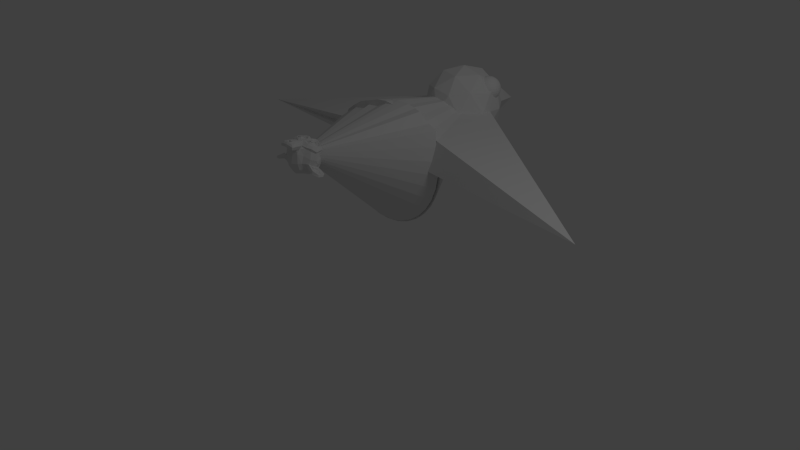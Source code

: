 # Source: Bird.blend  (saved by Blender 2.62.0; exported with 4.5.12 LTS)
import bpy
from mathutils import Matrix  # noqa: F401  (used for matrix-valued properties, if any)

bpy.ops.wm.read_factory_settings(use_empty=True)
scene = bpy.context.scene
scene.name = 'Scene'

# ---- collections
col_collection_1 = bpy.data.collections.new('Collection 1'); scene.collection.children.link(col_collection_1)

# ---- world
world_world = bpy.data.worlds.new('World'); scene.world = world_world
world_world.color = (0.05088, 0.05088, 0.05088)
world_world.use_sun_shadow = False
world_world.sun_shadow_jitter_overblur = 0.0
world_world.cycles.sampling_method = 'MANUAL'
world_world.cycles.sample_map_resolution = 256

# ---- cameras
cam_camera = bpy.data.cameras.new('Camera')
cam_camera.clip_end = 100.0
cam_camera.lens = 35.0
cam_camera.sensor_width = 32.0
cam_camera.sensor_height = 18.0
cam_camera.ortho_scale = 7.314
cam_camera.dof.focus_distance = 0.0
cam_camera.dof.aperture_fstop = 128.0

# ---- lights
light_lamp = bpy.data.lights.new('Lamp', 'POINT')
light_lamp.transmission_factor = 0.0
light_lamp.cutoff_distance = 30.0
light_lamp.energy = 100.0
light_lamp.shadow_buffer_clip_start = 1.001
light_lamp.shadow_soft_size = 1.0
light_lamp.shadow_maximum_resolution = 0.006
light_lamp.use_absolute_resolution = True
light_lamp.cycles.use_multiple_importance_sampling = False

# ---- meshes
me_cone = bpy.data.meshes.new('Cone')
me_cone.from_pydata([(-0.1489, -0.5345, -2.416), (0.09629, -0.5022, -2.388), (-0.1656, -0.5205, -2.443), (0.1145, -0.4836, -2.411), (-0.1802, -0.4952, -2.464), (0.1263, -0.4548, -2.428), (-0.1212, -0.5042, -2.476), (0.07579, -0.4782, -2.453), (-0.1207, -0.528, -2.453), (0.07634, -0.502, -2.431), (-0.1231, -0.5378, -2.421), (0.07391, -0.5119, -2.398), (-0.102, -0.537, -2.409), (0.05118, -0.5168, -2.391), (-0.08097, -0.5245, -2.43), (0.03285, -0.5095, -2.417), (-0.06881, -0.4999, -2.446), (0.01874, -0.4884, -2.436), (-0.05434, -0.4858, -2.392), (-0.01056, -0.4801, -2.387), (-0.0695, -0.5116, -2.387), (0.009296, -0.5012, -2.378), (-0.09646, -0.5303, -2.386), (0.03925, -0.5124, -2.371), (-0.1087, -0.5253, -2.364), (0.0445, -0.5051, -2.346), (-0.09306, -0.5034, -2.349), (0.02077, -0.4884, -2.336), (-0.08439, -0.4727, -2.342), (0.003162, -0.4612, -2.332), (-0.1431, -0.4659, -2.329), (0.05385, -0.4399, -2.306), (-0.1378, -0.498, -2.338), (0.05917, -0.4721, -2.316), (-0.1323, -0.5217, -2.359), (0.06469, -0.4958, -2.336), (-0.1555, -0.5229, -2.372), (0.08962, -0.4905, -2.343), (-0.1777, -0.4994, -2.362), (0.1024, -0.4625, -2.33), (-0.1958, -0.468, -2.359), (0.1107, -0.4276, -2.324), (-0.2101, -0.4805, -2.416), (0.1401, -0.4343, -2.376), (-0.1896, -0.508, -2.406), (0.1256, -0.4664, -2.37), (-0.161, -0.528, -2.397), (0.1017, -0.4934, -2.366), (-0.1628, -0.5326, -2.396), (0.1043, -0.4973, -2.365), (-0.1576, -0.5269, -2.369), (0.09191, -0.494, -2.34), (-0.1323, -0.527, -2.353), (0.0647, -0.5011, -2.33), (-0.1062, -0.5309, -2.36), (0.04264, -0.5113, -2.343), (-0.09145, -0.5361, -2.384), (0.03551, -0.5194, -2.37), (-0.09889, -0.5437, -2.409), (0.04995, -0.524, -2.392), (-0.1263, -0.5429, -2.388), (0.07074, -0.5169, -2.365), (-0.1218, -0.5453, -2.423), (0.07519, -0.5194, -2.401), (-0.1503, -0.5396, -2.418), (0.09923, -0.5067, -2.389), (-0.03773, -0.4931, -2.332), (-0.03242, -0.52, -2.347), (0.0072, -0.5697, -2.634), (-0.006144, -0.557, -2.533), (-0.01112, -0.5519, -2.496), (0.01059, -0.5721, -2.661), (-0.04062, -0.4564, -2.349), (-0.04816, -0.4362, -2.306), (-0.09205, -0.108, -2.301), (-0.0867, -0.04868, -2.415), (-0.06603, -0.09003, -2.548), (-0.03457, -0.2523, -2.635), (-0.07444, -0.4954, -2.52), (0.03938, -0.4804, -2.507), (-0.0947, -0.5193, -2.591), (0.08041, -0.4962, -2.571), (-0.09515, -0.5391, -2.662), (0.1019, -0.5131, -2.64), (-0.09265, -0.5429, -2.719), (0.1131, -0.5157, -2.695), (-0.07969, -0.5432, -2.733), (0.1042, -0.5189, -2.712), (-0.03629, -0.5479, -2.732), (0.0644, -0.5346, -2.721), (0.01533, -0.5487, -2.729), (-0.1429, -0.4922, -2.517), (0.1023, -0.4599, -2.489), (-0.2015, -0.4943, -2.495), (0.1531, -0.4476, -2.454), (-0.2664, -0.4626, -2.457), (0.1976, -0.4015, -2.404), (-0.2826, -0.4843, -2.37), (0.199, -0.4208, -2.315), (-0.2424, -0.4835, -2.348), (0.156, -0.431, -2.303), (-0.1841, -0.4842, -2.305), (0.09167, -0.4478, -2.273), (-0.141, -0.4795, -2.253), (0.03844, -0.4558, -2.232), (-0.09285, -0.4826, -2.257), (-0.005294, -0.4711, -2.247), (-0.05758, -0.4931, -2.316), (-0.02255, -0.4885, -2.312), (-0.08221, -0.5088, -2.339), (0.009722, -0.4967, -2.328), (-0.06703, -0.513, -2.368), (0.003015, -0.5038, -2.36), (-0.08097, -0.5245, -2.43), (0.03285, -0.5095, -2.417), (-0.127, -0.5257, -2.459), (0.08311, -0.498, -2.435), (-0.1626, -0.5182, -2.453), (0.1132, -0.4818, -2.421), (-0.2056, -0.5078, -2.425), (0.1447, -0.4616, -2.384), (-0.2144, -0.5006, -2.395), (0.1446, -0.4533, -2.354), (-0.2062, -0.4979, -2.372), (0.1309, -0.4534, -2.333), (-0.1591, -0.502, -2.345), (0.08169, -0.4703, -2.317), (-0.1089, -0.5038, -2.328), (0.03115, -0.4854, -2.312), (0.0107, -0.5759, -2.658), (-0.02185, -0.5766, -2.649), (0.03943, -0.5685, -2.642), (-0.01992, -0.5788, -2.682), (0.04575, -0.5701, -2.675), (-0.003113, -0.5758, -2.695), (0.03191, -0.5712, -2.691), (0.0145, -0.5719, -2.695), (-0.01209, -0.5396, -2.501), (-0.01452, -0.5336, -2.487), (-0.04266, -0.5379, -2.492), (0.01425, -0.5304, -2.486), (-0.04584, -0.5465, -2.514), (0.02421, -0.5372, -2.506), (-0.03256, -0.5473, -2.53), (0.01559, -0.541, -2.525), (-0.1319, -0.5225, -2.48), (0.09137, -0.493, -2.454), (-0.1986, -0.5105, -2.462), (0.1472, -0.4649, -2.423), (-0.2359, -0.4977, -2.427), (0.1712, -0.444, -2.38), (-0.2458, -0.5009, -2.377), (0.1701, -0.4461, -2.329), (-0.2301, -0.5153, -2.359), (0.1551, -0.4645, -2.315), (-0.1636, -0.5159, -2.31), (0.08157, -0.4835, -2.281), (-0.1313, -0.5153, -2.277), (0.0438, -0.4922, -2.257), (-0.09929, -0.5171, -2.279), (0.01454, -0.5021, -2.266), (-0.06341, -0.5246, -2.327), (-0.006503, -0.5171, -2.321), (-0.04921, -0.5546, -2.475), (0.02083, -0.5454, -2.467), (-0.06208, -0.5545, -2.579), (0.05612, -0.5389, -2.566), (-0.06317, -0.5679, -2.652), (0.07692, -0.5494, -2.636), (-0.06342, -0.5704, -2.687), (0.08542, -0.5507, -2.669), (-0.0517, -0.5673, -2.713), (0.07963, -0.55, -2.698), (-0.03137, -0.5658, -2.715), (0.06056, -0.5537, -2.705), (0.01545, -0.563, -2.714), (-0.02258, -0.516, -2.437), (-0.02819, -0.515, -2.389), (-0.1316, -0.5019, -2.329), (0.05229, -0.4777, -2.308), (-0.07172, -0.5218, -2.415), (0.02021, -0.5097, -2.404), (-0.06562, -0.5178, -2.394), (0.008806, -0.508, -2.386), (-0.02532, -0.5746, -2.64), (0.04035, -0.566, -2.633), (-0.0238, -0.5603, -2.572), (0.01998, -0.5545, -2.567), (-0.001912, -0.5574, -2.569), (-0.006894, -0.5469, -2.538), (-0.03432, -0.5572, -2.523), (0.01821, -0.5502, -2.517), (-0.04674, -0.5595, -2.511), (0.02768, -0.5497, -2.502), (-0.04442, -0.5477, -2.485), (0.01687, -0.5397, -2.478), (-0.02504, -0.5446, -2.481), (-0.003149, -0.5417, -2.479), (-0.009632, -0.5615, -2.498), (-0.02542, -0.5551, -2.485), (0.0008483, -0.5516, -2.482), (-0.03823, -0.5574, -2.489), (0.0143, -0.5504, -2.483), (-0.03932, -0.5672, -2.507), (0.02197, -0.5591, -2.5), (-0.03025, -0.5613, -2.515), (0.01352, -0.5555, -2.51), (-0.006776, -0.5612, -2.523), (-0.08489, -0.5042, -2.556), (0.05958, -0.4851, -2.54), (-0.05721, -0.5383, -2.522), (0.03472, -0.5262, -2.512), (-0.05873, -0.5439, -2.542), (0.04196, -0.5306, -2.53), (-0.08086, -0.4989, -2.538), (0.05047, -0.4815, -2.523), (0.01387, -0.5708, -2.691), (0.0004157, -0.572, -2.691), (0.02668, -0.5685, -2.687), (-0.01398, -0.5768, -2.677), (0.03855, -0.5699, -2.671), (-0.01674, -0.5755, -2.655), (0.0358, -0.5686, -2.649), (0.009197, -0.5556, -2.668), (-0.01813, -0.559, -2.662), (0.03441, -0.5521, -2.656), (-0.01622, -0.5571, -2.681), (0.03631, -0.5501, -2.675), (-0.001715, -0.556, -2.69), (0.02455, -0.5525, -2.687), (0.01174, -0.5548, -2.691), (-0.07624, -0.5251, -2.392), (0.02007, -0.5124, -2.381), (-0.07829, -0.528, -2.41), (0.02678, -0.5141, -2.398), (-0.1314, -0.5098, -2.341), (0.05681, -0.485, -2.32), (-0.1132, -0.5123, -2.34), (0.04005, -0.4921, -2.323), (-0.1538, -0.5194, -2.351), (0.08259, -0.4883, -2.324), (-0.1934, -0.5066, -2.375), (0.1218, -0.4651, -2.338), (-0.1977, -0.5098, -2.393), (0.1307, -0.4665, -2.355), (-0.1919, -0.514, -2.419), (0.1321, -0.4713, -2.382), (-0.1585, -0.5276, -2.438), (0.1085, -0.4924, -2.407), (-0.1279, -0.533, -2.444), (0.08227, -0.5053, -2.42), (-0.08711, -0.5349, -2.423), (0.03985, -0.5181, -2.409), (-0.08161, -0.5198, -2.371), (0.01908, -0.5066, -2.359), (-0.09354, -0.5154, -2.35), (0.02466, -0.4999, -2.337), (-0.1001, -0.511, -2.357), (0.03122, -0.4937, -2.342), (-0.08662, -0.514, -2.373), (0.02282, -0.4996, -2.36), (-0.09276, -0.528, -2.421), (0.04295, -0.5101, -2.406), (-0.1292, -0.5271, -2.439), (0.08089, -0.4994, -2.414), (-0.1552, -0.5217, -2.435), (0.1031, -0.4876, -2.405), (-0.184, -0.5096, -2.414), (0.1225, -0.4692, -2.379), (-0.189, -0.5049, -2.395), (0.1218, -0.464, -2.359), (-0.1845, -0.5023, -2.379), (0.1132, -0.4631, -2.345), (-0.1519, -0.5133, -2.355), (0.08008, -0.4827, -2.328), (-0.1146, -0.5121, -2.347), (0.04298, -0.4913, -2.329), (-0.1307, -0.5093, -2.348), (0.05755, -0.4845, -2.327), (-0.08394, -0.521, -2.408), (0.02988, -0.506, -2.395), (-0.08398, -0.5169, -2.393), (0.02547, -0.5024, -2.38), (-0.07328, -0.4587, -2.337), (-0.01199, -0.4506, -2.33), (-0.1054, -0.4496, -2.283), (0.004032, -0.4351, -2.271), (-0.1464, -0.4467, -2.283), (0.04184, -0.4219, -2.262), (-0.1837, -0.4509, -2.327), (0.08776, -0.4152, -2.296), (-0.236, -0.4483, -2.366), (0.1449, -0.3981, -2.322), (-0.2677, -0.4474, -2.385), (0.1788, -0.3886, -2.333), (-0.2537, -0.4403, -2.457), (0.1797, -0.3832, -2.407), (-0.1978, -0.4563, -2.493), (0.1393, -0.4118, -2.454), (-0.1465, -0.4718, -2.509), (0.09867, -0.4395, -2.481), (-0.0692, -0.3361, -2.238), (-0.08273, -0.2298, -2.242), (-0.05095, -0.1515, -2.608), (-0.01665, -0.405, -2.616), (0.01181, -0.5162, -2.736), (0.001609, -0.472, -2.698), (-0.008569, -0.449, -2.636), (-0.01313, -0.4322, -2.615), (-0.2872, -0.3508, -2.464), (0.19, -0.2879, -2.409), (-0.2956, -0.3173, -2.448), (0.1859, -0.2538, -2.393), (-0.28, -0.2113, -2.49), (0.1534, -0.1542, -2.44), (-0.2067, -0.1151, -2.453), (0.05159, -0.08104, -2.423), (-0.2425, -0.3707, -2.536), (0.169, -0.3164, -2.488), (-0.2063, -0.3071, -2.57), (0.1264, -0.2632, -2.532), (-0.2314, -0.228, -2.56), (0.1275, -0.1807, -2.518), (-0.155, -0.1483, -2.55), (0.03321, -0.1235, -2.529), (-0.08079, -0.4655, -2.577), (0.05054, -0.4482, -2.562), (-0.06698, -0.4275, -2.604), (0.03371, -0.4142, -2.592), (-0.08213, -0.4867, -2.679), (0.07985, -0.4653, -2.66), (-0.07955, -0.4724, -2.619), (0.06053, -0.4539, -2.603), (-0.08438, -0.5068, -2.734), (0.09949, -0.4826, -2.713), (-0.03906, -0.4803, -2.688), (0.03974, -0.4699, -2.679), (-0.0438, -0.462, -2.628), (0.02625, -0.4528, -2.62), (-0.03607, -0.5136, -2.734), (0.05586, -0.5015, -2.724), (-0.07863, -0.4664, -2.556), (0.04394, -0.4502, -2.542), (-0.0776, -0.4729, -2.538), (0.0406, -0.4573, -2.524), (-0.07678, -0.4772, -2.52), (0.03704, -0.4622, -2.507), (-0.07925, -0.4014, -2.605), (0.03895, -0.3858, -2.592), (-0.1183, -0.2817, -2.619), (0.0481, -0.2598, -2.6), (-0.1455, -0.1972, -2.597), (0.04708, -0.1718, -2.574), (-0.2132, -0.1717, -2.312), (0.04066, -0.1382, -2.282), (-0.2072, -0.2526, -2.271), (0.04666, -0.2191, -2.242), (-0.1957, -0.3413, -2.27), (0.05817, -0.3078, -2.24), (-0.1792, -0.4182, -2.344), (0.07905, -0.3841, -2.315), (-0.2515, -0.4107, -2.392), (0.1557, -0.357, -2.345), (-0.2286, -0.389, -2.38), (0.126, -0.3423, -2.34), (-0.2471, -0.3097, -2.329), (0.1118, -0.2624, -2.288), (-0.2833, -0.3447, -2.368), (0.1633, -0.2858, -2.316), (-0.2921, -0.2747, -2.371), (0.1544, -0.2158, -2.32), (-0.2559, -0.2381, -2.336), (0.1031, -0.1908, -2.294), (-0.2599, -0.1749, -2.373), (0.09912, -0.1276, -2.332), (-0.2956, -0.2141, -2.41), (0.151, -0.1552, -2.359), (-0.2428, -0.1606, -2.479), (0.103, -0.115, -2.439), (-0.1921, -0.188, -2.555), (0.07927, -0.1522, -2.524), (-0.2893, -0.2726, -2.457), (0.1704, -0.212, -2.404), (-0.1433, -0.3888, -2.553), (0.08434, -0.3588, -2.527), (-0.1587, -0.2932, -2.587), (0.08204, -0.2615, -2.56), (-0.313, -0.2611, -2.44), (0.1861, -0.1953, -2.383), (-0.2549, -0.3255, -2.577), (0.1785, -0.2683, -2.527), (-0.3365, -0.2771, -2.59), (0.2457, -0.2003, -2.523), (-0.4135, -0.2472, -2.563), (0.3045, -0.1526, -2.481), (-0.4438, -0.2331, -2.493), (0.3136, -0.1332, -2.405), (-0.4186, -0.2154, -2.438), (0.2731, -0.1242, -2.358), (-0.3552, -0.2397, -2.431), (0.2183, -0.1641, -2.365), (-0.3498, -0.2503, -2.446), (0.2193, -0.1752, -2.381), (-0.4017, -0.2272, -2.453), (0.2637, -0.1395, -2.376), (-0.418, -0.2364, -2.497), (0.2912, -0.1429, -2.416), (-0.3941, -0.2494, -2.553), (0.2845, -0.1599, -2.475), (-0.3362, -0.2788, -2.571), (0.2417, -0.2026, -2.505), (-0.2733, -0.3204, -2.56), (0.1907, -0.2592, -2.507), (-0.3194, -0.2699, -2.453), (0.1971, -0.2018, -2.393), (-0.3257, -0.2554, -2.474), (0.204, -0.1856, -2.413), (-0.2927, -0.2978, -2.555), (0.202, -0.2325, -2.498), (-0.3417, -0.2592, -2.566), (0.2405, -0.1824, -2.499), (-0.3892, -0.2367, -2.551), (0.2762, -0.149, -2.474), (-0.4087, -0.2274, -2.51), (0.283, -0.1361, -2.43), (-0.3954, -0.2194, -2.477), (0.2612, -0.1328, -2.402), (-0.3511, -0.2364, -2.471), (0.2224, -0.1607, -2.405), (-0.2945, -0.2741, -2.469), (0.1783, -0.2118, -2.414), (-0.2892, -0.2651, -2.505), (0.1792, -0.2033, -2.451), (-0.2641, -0.2678, -2.524), (0.1605, -0.2118, -2.475), (-0.2813, -0.2706, -2.528), (0.1783, -0.21, -2.475), (-0.285, -0.2765, -2.548), (0.1878, -0.2141, -2.494), (-0.275, -0.2775, -2.556), (0.1803, -0.2175, -2.503), (-0.246, -0.3287, -2.533), (0.1611, -0.275, -2.486), (-0.2457, -0.3024, -2.547), (0.1571, -0.2492, -2.501), (-0.2486, -0.2936, -2.531), (0.1541, -0.2405, -2.485), (-0.2778, -0.2785, -2.491), (0.1687, -0.2196, -2.439), (-0.3072, -0.2643, -2.487), (0.1919, -0.1984, -2.43), (-0.3084, -0.2499, -2.493), (0.1907, -0.1841, -2.436), (-0.2763, -0.2647, -2.559), (0.179, -0.2047, -2.507), (-0.2885, -0.264, -2.552), (0.1887, -0.2011, -2.497), (-0.2845, -0.2587, -2.534), (0.1796, -0.1975, -2.481), (-0.2676, -0.2552, -2.528), (0.1614, -0.1987, -2.478), (-0.2927, -0.2526, -2.509), (0.1801, -0.1902, -2.455), (-0.3563, -0.2231, -2.48), (0.2259, -0.1463, -2.413), (-0.4005, -0.2083, -2.486), (0.2649, -0.1206, -2.409), (-0.4163, -0.216, -2.516), (0.2886, -0.123, -2.435), (-0.3965, -0.2275, -2.557), (0.282, -0.138, -2.479), (-0.3454, -0.2446, -2.57), (0.2412, -0.1672, -2.502), (-0.2945, -0.2823, -2.557), (0.2002, -0.217, -2.5), (-0.3287, -0.2419, -2.482), (0.2053, -0.1715, -2.421), (-0.3035, -0.2566, -2.528), (0.1956, -0.1908, -2.471), (-0.3149, -0.2596, -2.543), (0.2104, -0.1903, -2.483), (-0.3358, -0.2489, -2.53), (0.2245, -0.175, -2.466), (-0.3264, -0.2484, -2.515), (0.2121, -0.1774, -2.453), (-0.3449, -0.2396, -2.502), (0.2242, -0.1645, -2.436), (-0.3541, -0.2422, -2.516), (0.2369, -0.1643, -2.448), (-0.3706, -0.2404, -2.512), (0.251, -0.1585, -2.441), (-0.3666, -0.2351, -2.494), (0.2419, -0.1549, -2.424), (-0.3583, -0.1956, -2.455), (0.2152, -0.12, -2.389), (-0.4248, -0.1847, -2.458), (0.2757, -0.09232, -2.378), (-0.4493, -0.214, -2.505), (0.3168, -0.113, -2.417), (-0.425, -0.2207, -2.572), (0.3104, -0.1237, -2.487), (-0.3416, -0.2312, -2.598), (0.2406, -0.1544, -2.531), (-0.2655, -0.2695, -2.589), (0.1767, -0.2112, -2.538), (-0.3074, -0.2211, -2.457), (0.1742, -0.1576, -2.401), (-0.1708, -0.88, 0.4847), (-0.1438, -0.5382, 0.5002), (-0.1118, -0.5476, 0.5057), (-0.08222, -0.5632, 0.5106), (-0.05612, -0.5843, 0.5147), (-0.03455, -0.6101, 0.5178), (-0.01833, -0.6397, 0.5198), (-0.008094, -0.6719, 0.5207), (-0.004226, -0.7055, 0.5203), (-0.006877, -0.7391, 0.5188), (-0.01595, -0.7716, 0.5162), (-0.03108, -0.8016, 0.5125), (-0.05171, -0.828, 0.5079), (-0.07703, -0.8498, 0.5026), (-0.1061, -0.8661, 0.4969), (-0.1377, -0.8763, 0.4908), (-0.1395, -0.8765, 0.4971), (-0.1096, -0.8665, 0.5093), (-0.08218, -0.8504, 0.5207), (-0.05826, -0.8288, 0.5309), (-0.03879, -0.8025, 0.5395), (-0.0245, -0.7726, 0.5462), (-0.01596, -0.7402, 0.5507), (-0.01349, -0.7066, 0.5528), (-0.01718, -0.673, 0.5526), (-0.02689, -0.6407, 0.5499), (-0.04225, -0.611, 0.5448), (-0.06267, -0.585, 0.5377), (-0.08737, -0.5638, 0.5287), (-0.1154, -0.548, 0.5182), (-0.1457, -0.5384, 0.5066), (-0.177, -0.5353, 0.4943), (-0.1487, -0.5386, 0.5124), (-0.1213, -0.5484, 0.5297), (-0.09594, -0.5644, 0.5454), (-0.07358, -0.5858, 0.5589), (-0.05508, -0.6119, 0.5698), (-0.04114, -0.6417, 0.5776), (-0.03231, -0.674, 0.582), (-0.02891, -0.7077, 0.5829), (-0.03109, -0.7413, 0.5802), (-0.03875, -0.7736, 0.574), (-0.05161, -0.8034, 0.5645), (-0.06917, -0.8296, 0.5521), (-0.09075, -0.851, 0.5374), (-0.1155, -0.8669, 0.5208), (-0.1425, -0.8767, 0.503), (-0.1466, -0.877, 0.5082), (-0.1236, -0.8673, 0.5309), (-0.1024, -0.8516, 0.5521), (-0.08401, -0.8303, 0.5709), (-0.06907, -0.8044, 0.5865), (-0.05815, -0.7747, 0.5984), (-0.05168, -0.7424, 0.6061), (-0.04991, -0.7088, 0.6094), (-0.0529, -0.6751, 0.608), (-0.06054, -0.6427, 0.6021), (-0.07253, -0.6128, 0.5918), (-0.08843, -0.5866, 0.5777), (-0.1076, -0.565, 0.5601), (-0.1293, -0.5489, 0.5398), (-0.1528, -0.5389, 0.5176), (-0.1578, -0.5391, 0.5219), (-0.1392, -0.5493, 0.5482), (-0.1219, -0.5656, 0.5722), (-0.1066, -0.5874, 0.5931), (-0.09395, -0.6137, 0.61), (-0.08434, -0.6437, 0.6223), (-0.07816, -0.6762, 0.6295), (-0.07567, -0.7099, 0.6312), (-0.07695, -0.7434, 0.6276), (-0.08195, -0.7757, 0.6186), (-0.09049, -0.8053, 0.6047), (-0.1022, -0.8311, 0.5863), (-0.1167, -0.8522, 0.5643), (-0.1334, -0.8678, 0.5393), (-0.1517, -0.8772, 0.5124), (-0.1574, -0.8774, 0.5156), (-0.1447, -0.8681, 0.5456), (-0.1331, -0.8528, 0.5734), (-0.1231, -0.8318, 0.5979), (-0.115, -0.8061, 0.6183), (-0.1092, -0.7766, 0.6338), (-0.1059, -0.7444, 0.6437), (-0.1052, -0.7109, 0.6477), (-0.1071, -0.6772, 0.6456), (-0.1116, -0.6447, 0.6375), (-0.1185, -0.6146, 0.6237), (-0.1275, -0.5881, 0.6047), (-0.1383, -0.5661, 0.5814), (-0.1505, -0.5497, 0.5545), (-0.1635, -0.5393, 0.5251), (-0.1698, -0.5394, 0.5271), (-0.1628, -0.55, 0.5584), (-0.1562, -0.5666, 0.5871), (-0.1503, -0.5887, 0.612), (-0.1453, -0.6153, 0.6323), (-0.1414, -0.6455, 0.647), (-0.1387, -0.678, 0.6557), (-0.1374, -0.7117, 0.658), (-0.1375, -0.7453, 0.6538), (-0.139, -0.7774, 0.6433), (-0.1418, -0.8068, 0.6269), (-0.1459, -0.8324, 0.6053), (-0.151, -0.8532, 0.5791), (-0.157, -0.8685, 0.5495), (-0.1637, -0.8775, 0.5177), (-0.1703, -0.8777, 0.5184), (-0.1699, -0.8687, 0.551), (-0.1697, -0.8536, 0.5813), (-0.1696, -0.8329, 0.608), (-0.1697, -0.8074, 0.6301), (-0.17, -0.778, 0.6469), (-0.1704, -0.746, 0.6576), (-0.171, -0.7124, 0.6619), (-0.1716, -0.6787, 0.6595), (-0.1724, -0.6461, 0.6506), (-0.1732, -0.6159, 0.6355), (-0.174, -0.5892, 0.6148), (-0.1749, -0.567, 0.5893), (-0.1756, -0.5503, 0.5599), (-0.1764, -0.5396, 0.5278), (-0.1829, -0.5397, 0.5273), (-0.1885, -0.5505, 0.5588), (-0.1936, -0.5673, 0.5877), (-0.1978, -0.5896, 0.6128), (-0.2012, -0.6163, 0.6332), (-0.2035, -0.6466, 0.648), (-0.2047, -0.6793, 0.6568), (-0.2046, -0.713, 0.6591), (-0.2034, -0.7465, 0.6549), (-0.2011, -0.7785, 0.6444), (-0.1977, -0.8078, 0.6279), (-0.1934, -0.8333, 0.606), (-0.1884, -0.8539, 0.5797), (-0.1828, -0.869, 0.55), (-0.1768, -0.8778, 0.5179), (-0.1832, -0.8778, 0.5161), (-0.1952, -0.8691, 0.5464), (-0.2064, -0.8541, 0.5746), (-0.2164, -0.8335, 0.5995), (-0.2248, -0.8081, 0.6201), (-0.2311, -0.7788, 0.6358), (-0.2353, -0.7468, 0.6458), (-0.2372, -0.7133, 0.6498), (-0.2365, -0.6796, 0.6477), (-0.2335, -0.6469, 0.6395), (-0.2282, -0.6166, 0.6255), (-0.2208, -0.5898, 0.6063), (-0.2116, -0.5675, 0.5826), (-0.201, -0.5506, 0.5553), (-0.1893, -0.5397, 0.5255), (-0.1952, -0.5398, 0.5225), (-0.2125, -0.5506, 0.5494), (-0.2283, -0.5676, 0.574), (-0.2421, -0.5899, 0.5954), (-0.2532, -0.6167, 0.6126), (-0.2613, -0.647, 0.6252), (-0.266, -0.6797, 0.6326), (-0.2672, -0.7134, 0.6344), (-0.2648, -0.7469, 0.6307), (-0.2589, -0.7789, 0.6215), (-0.2498, -0.8082, 0.6073), (-0.2377, -0.8336, 0.5886), (-0.2231, -0.8542, 0.566), (-0.2067, -0.8691, 0.5405), (-0.189, -0.8779, 0.5131), (-0.1942, -0.8778, 0.509), (-0.2169, -0.8691, 0.5325), (-0.2379, -0.8541, 0.5543), (-0.2564, -0.8335, 0.5737), (-0.2718, -0.8081, 0.5898), (-0.2834, -0.7788, 0.6021), (-0.2908, -0.7468, 0.6101), (-0.2937, -0.7133, 0.6134), (-0.292, -0.6796, 0.6119), (-0.2858, -0.6469, 0.6058), (-0.2753, -0.6166, 0.5952), (-0.2608, -0.5898, 0.5805), (-0.2431, -0.5675, 0.5623), (-0.2226, -0.5506, 0.5414), (-0.2003, -0.5397, 0.5184), (-0.2046, -0.5397, 0.5134), (-0.231, -0.5505, 0.5315), (-0.2552, -0.5673, 0.548), (-0.2763, -0.5896, 0.5623), (-0.2935, -0.6163, 0.5738), (-0.306, -0.6466, 0.582), (-0.3135, -0.6793, 0.5867), (-0.3156, -0.713, 0.5876), (-0.3123, -0.7465, 0.5848), (-0.3036, -0.7785, 0.5783), (-0.29, -0.8079, 0.5684), (-0.2719, -0.8333, 0.5555), (-0.25, -0.8539, 0.54), (-0.2252, -0.869, 0.5226), (-0.1985, -0.8778, 0.5039), (-0.2017, -0.8777, 0.4982), (-0.2315, -0.8688, 0.5113), (-0.2592, -0.8537, 0.5236), (-0.2835, -0.8329, 0.5346), (-0.3037, -0.8074, 0.5439), (-0.3188, -0.7781, 0.551), (-0.3284, -0.746, 0.5558), (-0.332, -0.7125, 0.5581), (-0.3296, -0.6788, 0.5577), (-0.3212, -0.6461, 0.5547), (-0.3071, -0.6159, 0.5492), (-0.2879, -0.5892, 0.5414), (-0.2643, -0.567, 0.5316), (-0.2373, -0.5503, 0.5202), (-0.2078, -0.5396, 0.5076), (-0.2098, -0.5394, 0.5013), (-0.2413, -0.55, 0.5079), (-0.2701, -0.5666, 0.5137), (-0.2952, -0.5887, 0.5187), (-0.3157, -0.6153, 0.5225), (-0.3308, -0.6455, 0.525), (-0.3398, -0.6781, 0.5262), (-0.3424, -0.7118, 0.5259), (-0.3386, -0.7453, 0.5243), (-0.3284, -0.7774, 0.5213), (-0.3123, -0.8068, 0.5171), (-0.2908, -0.8324, 0.5119), (-0.2649, -0.8533, 0.5057), (-0.2355, -0.8685, 0.499), (-0.2037, -0.8775, 0.4919), (-0.2045, -0.8774, 0.4853), (-0.237, -0.8682, 0.4862), (-0.2671, -0.8528, 0.4871), (-0.2936, -0.8318, 0.4881), (-0.3155, -0.8061, 0.4892), (-0.332, -0.7766, 0.4903), (-0.3424, -0.7445, 0.4914), (-0.3463, -0.7109, 0.4923), (-0.3436, -0.6772, 0.4932), (-0.3344, -0.6447, 0.494), (-0.319, -0.6146, 0.4945), (-0.298, -0.5881, 0.4949), (-0.2723, -0.5662, 0.4951), (-0.2427, -0.5497, 0.495), (-0.2106, -0.5393, 0.4948), (-0.21, -0.5391, 0.4882), (-0.2417, -0.5493, 0.4821), (-0.2707, -0.5656, 0.4764), (-0.2961, -0.5874, 0.4711), (-0.3167, -0.6138, 0.4665), (-0.3318, -0.6438, 0.4629), (-0.3409, -0.6762, 0.4602), (-0.3435, -0.7099, 0.4587), (-0.3397, -0.7435, 0.4583), (-0.3294, -0.7757, 0.4592), (-0.3132, -0.8053, 0.4612), (-0.2916, -0.8311, 0.4643), (-0.2655, -0.8522, 0.4684), (-0.2359, -0.8678, 0.4733), (-0.2039, -0.8772, 0.4788), (-0.2021, -0.877, 0.4724), (-0.2324, -0.8674, 0.4608), (-0.2604, -0.8516, 0.4503), (-0.2851, -0.8304, 0.4413), (-0.3055, -0.8044, 0.4342), (-0.3209, -0.7747, 0.4292), (-0.3306, -0.7424, 0.4264), (-0.3343, -0.7088, 0.4262), (-0.3318, -0.6752, 0.4283), (-0.3233, -0.6428, 0.4328), (-0.309, -0.6129, 0.4395), (-0.2895, -0.5866, 0.4481), (-0.2656, -0.565, 0.4583), (-0.2381, -0.5489, 0.4697), (-0.2082, -0.5389, 0.4819), (-0.2052, -0.5387, 0.476), (-0.2322, -0.5485, 0.4582), (-0.257, -0.5644, 0.4416), (-0.2786, -0.5858, 0.4269), (-0.2962, -0.612, 0.4145), (-0.309, -0.6418, 0.4051), (-0.3167, -0.6741, 0.3988), (-0.3189, -0.7077, 0.3961), (-0.3155, -0.7413, 0.397), (-0.3066, -0.7737, 0.4014), (-0.2927, -0.8035, 0.4092), (-0.2742, -0.8296, 0.4201), (-0.2518, -0.851, 0.4336), (-0.2265, -0.8669, 0.4493), (-0.1991, -0.8767, 0.4666), (-0.195, -0.8765, 0.4614), (-0.2184, -0.8665, 0.4392), (-0.2402, -0.8504, 0.4189), (-0.2593, -0.8288, 0.4013), (-0.2752, -0.8025, 0.3872), (-0.2872, -0.7726, 0.3769), (-0.2949, -0.7402, 0.371), (-0.2979, -0.7066, 0.3696), (-0.2961, -0.673, 0.3729), (-0.2896, -0.6407, 0.3806), (-0.2787, -0.611, 0.3925), (-0.2638, -0.585, 0.4081), (-0.2454, -0.5638, 0.4269), (-0.2242, -0.548, 0.4481), (-0.2011, -0.5384, 0.4708), (-0.1961, -0.5382, 0.4666), (-0.2144, -0.5476, 0.4397), (-0.231, -0.5632, 0.4148), (-0.2455, -0.5843, 0.3927), (-0.2573, -0.6101, 0.3743), (-0.2658, -0.6397, 0.3604), (-0.2708, -0.6719, 0.3514), (-0.2721, -0.7055, 0.3478), (-0.2696, -0.7392, 0.3496), (-0.2634, -0.7716, 0.3567), (-0.2538, -0.8016, 0.369), (-0.2411, -0.828, 0.3859), (-0.2259, -0.8498, 0.4068), (-0.2086, -0.8661, 0.4308), (-0.19, -0.8763, 0.4571), (-0.1842, -0.8761, 0.4539), (-0.1973, -0.8657, 0.4245), (-0.2094, -0.8492, 0.3976), (-0.2202, -0.8273, 0.3743), (-0.2293, -0.8008, 0.3553), (-0.2361, -0.7707, 0.3416), (-0.2406, -0.7382, 0.3335), (-0.2426, -0.7045, 0.3314), (-0.2419, -0.671, 0.3353), (-0.2385, -0.6388, 0.3452), (-0.2327, -0.6093, 0.3607), (-0.2247, -0.5836, 0.3811), (-0.2146, -0.5626, 0.4056), (-0.203, -0.5472, 0.4334), (-0.1903, -0.538, 0.4634), (-0.1841, -0.5379, 0.4613), (-0.1907, -0.5469, 0.4295), (-0.1968, -0.5621, 0.3999), (-0.2019, -0.583, 0.3738), (-0.206, -0.6086, 0.3521), (-0.2088, -0.638, 0.3357), (-0.2103, -0.6701, 0.3252), (-0.2104, -0.7037, 0.321), (-0.2091, -0.7374, 0.3233), (-0.2064, -0.7699, 0.332), (-0.2025, -0.8001, 0.3467), (-0.1975, -0.8267, 0.367), (-0.1916, -0.8488, 0.3919), (-0.185, -0.8654, 0.4206), (-0.1779, -0.8759, 0.4519), (-0.1714, -0.8758, 0.4512), (-0.1721, -0.8651, 0.4191), (-0.1729, -0.8484, 0.3898), (-0.1737, -0.8262, 0.3642), (-0.1746, -0.7995, 0.3435), (-0.1754, -0.7693, 0.3284), (-0.1761, -0.7367, 0.3195), (-0.1768, -0.7029, 0.3171), (-0.1774, -0.6694, 0.3214), (-0.1778, -0.6373, 0.3321), (-0.1781, -0.608, 0.3489), (-0.1782, -0.5825, 0.371), (-0.1781, -0.5617, 0.3977), (-0.1779, -0.5466, 0.428), (-0.1775, -0.5377, 0.4606), (-0.1709, -0.5376, 0.4611), (-0.165, -0.5464, 0.429), (-0.1594, -0.5614, 0.3993), (-0.1543, -0.5821, 0.373), (-0.15, -0.6075, 0.3512), (-0.1467, -0.6369, 0.3347), (-0.1443, -0.6689, 0.3241), (-0.1431, -0.7024, 0.3199), (-0.1431, -0.7361, 0.3222), (-0.1443, -0.7688, 0.331), (-0.1466, -0.7991, 0.3458), (-0.1499, -0.8258, 0.3662), (-0.1542, -0.8481, 0.3913), (-0.1592, -0.8649, 0.4202), (-0.1648, -0.8757, 0.4517), (-0.1585, -0.8756, 0.4535), (-0.1468, -0.8648, 0.4237), (-0.1361, -0.8479, 0.3964), (-0.1269, -0.8256, 0.3727), (-0.1195, -0.7988, 0.3535), (-0.1142, -0.7685, 0.3395), (-0.1112, -0.7358, 0.3313), (-0.1106, -0.7021, 0.3292), (-0.1124, -0.6686, 0.3332), (-0.1166, -0.6365, 0.3432), (-0.123, -0.6073, 0.3589), (-0.1314, -0.5818, 0.3795), (-0.1413, -0.5613, 0.4044), (-0.1526, -0.5463, 0.4326), (-0.1646, -0.5376, 0.4629), (-0.1587, -0.5375, 0.466), (-0.141, -0.5463, 0.4385), (-0.1246, -0.5612, 0.413), (-0.1101, -0.5818, 0.3904), (-0.098, -0.6072, 0.3717), (-0.08884, -0.6364, 0.3575), (-0.08294, -0.6684, 0.3483), (-0.08054, -0.702, 0.3446), (-0.08172, -0.7357, 0.3465), (-0.08645, -0.7684, 0.3538), (-0.09454, -0.7987, 0.3664), (-0.1057, -0.8255, 0.3837), (-0.1194, -0.8478, 0.405), (-0.1353, -0.8647, 0.4296), (-0.1526, -0.8756, 0.4565), (-0.1474, -0.8756, 0.4606), (-0.1251, -0.8648, 0.4377), (-0.1047, -0.8479, 0.4167), (-0.08694, -0.8256, 0.3985), (-0.07251, -0.7988, 0.3838), (-0.06198, -0.7685, 0.3732), (-0.05574, -0.7358, 0.3671), (-0.05405, -0.7021, 0.3656), (-0.05696, -0.6686, 0.3689), (-0.06437, -0.6365, 0.3769), (-0.07598, -0.6073, 0.3892), (-0.09135, -0.5818, 0.4053), (-0.1099, -0.5613, 0.4247), (-0.1309, -0.5463, 0.4465), (-0.1536, -0.5376, 0.47), (-0.1493, -0.5376, 0.4751), (-0.1225, -0.5464, 0.4564), (-0.09774, -0.5614, 0.439), (-0.07588, -0.5821, 0.4235), (-0.05778, -0.6075, 0.4106), (-0.04415, -0.6368, 0.4007), (-0.0355, -0.6689, 0.3942), (-0.03217, -0.7024, 0.3914), (-0.03428, -0.7361, 0.3923), (-0.04176, -0.7688, 0.397), (-0.05432, -0.799, 0.4053), (-0.07147, -0.8258, 0.4167), (-0.09256, -0.8481, 0.431), (-0.1168, -0.8649, 0.4475), (-0.1432, -0.8757, 0.4656), (-0.14, -0.8758, 0.4714), (-0.1105, -0.8651, 0.4588), (-0.08342, -0.8483, 0.4474), (-0.05984, -0.8262, 0.4376), (-0.04065, -0.7995, 0.4298), (-0.02657, -0.7692, 0.4243), (-0.01816, -0.7366, 0.4213), (-0.01573, -0.7029, 0.4209), (-0.01938, -0.6694, 0.4232), (-0.02896, -0.6373, 0.428), (-0.04412, -0.608, 0.4351), (-0.06426, -0.5824, 0.4444), (-0.08861, -0.5617, 0.4554), (-0.1162, -0.5466, 0.4677), (-0.1461, -0.5377, 0.4808), (-0.1441, -0.5379, 0.4871), (-0.1123, -0.5469, 0.48), (-0.08286, -0.5621, 0.4733), (-0.05693, -0.5829, 0.4672), (-0.0355, -0.6086, 0.4619), (-0.01939, -0.638, 0.4577), (-0.009215, -0.6701, 0.4547), (-0.005369, -0.7036, 0.4531), (-0.007998, -0.7373, 0.4529), (-0.017, -0.7699, 0.454), (-0.03203, -0.8001, 0.4566), (-0.05252, -0.8267, 0.4604), (-0.07767, -0.8487, 0.4653), (-0.1065, -0.8654, 0.4711), (-0.1379, -0.8759, 0.4777), (-0.1372, -0.8761, 0.4842), (-0.105, -0.8657, 0.484), (-0.07551, -0.8492, 0.4839), (-0.04977, -0.8273, 0.4841), (-0.02881, -0.8008, 0.4845), (-0.01341, -0.7707, 0.485), (-0.004188, -0.7382, 0.4858), (-0.001485, -0.7045, 0.4867), (-0.005406, -0.6709, 0.4877), (-0.0158, -0.6388, 0.4887), (-0.03227, -0.6093, 0.4898), (-0.05419, -0.5836, 0.4909), (-0.0807, -0.5626, 0.4919), (-0.1108, -0.5472, 0.4929), (-0.1433, -0.538, 0.4937), (0.539, -0.8952, 0.455), (0.5659, -0.5534, 0.4705), (0.5979, -0.5628, 0.476), (0.6276, -0.5783, 0.4809), (0.6537, -0.5994, 0.485), (0.6752, -0.6252, 0.4881), (0.6914, -0.6548, 0.4901), (0.7017, -0.687, 0.491), (0.7056, -0.7206, 0.4906), (0.7029, -0.7543, 0.4891), (0.6938, -0.7868, 0.4864), (0.6787, -0.8168, 0.4828), (0.6581, -0.8431, 0.4782), (0.6328, -0.8649, 0.4729), (0.6037, -0.8812, 0.4671), (0.5721, -0.8915, 0.4611), (0.5703, -0.8917, 0.4674), (0.6002, -0.8816, 0.4796), (0.6276, -0.8655, 0.491), (0.6515, -0.8439, 0.5012), (0.671, -0.8176, 0.5098), (0.6853, -0.7877, 0.5165), (0.6938, -0.7553, 0.521), (0.6963, -0.7217, 0.5231), (0.6926, -0.6881, 0.5228), (0.6829, -0.6558, 0.5201), (0.6675, -0.6261, 0.5151), (0.6471, -0.6002, 0.508), (0.6224, -0.5789, 0.499), (0.5944, -0.5632, 0.4885), (0.5641, -0.5536, 0.4769), (0.5328, -0.5505, 0.4646), (0.5611, -0.5538, 0.4827), (0.5885, -0.5636, 0.5), (0.6138, -0.5795, 0.5157), (0.6362, -0.6009, 0.5292), (0.6547, -0.6271, 0.5401), (0.6686, -0.6569, 0.5479), (0.6775, -0.6892, 0.5523), (0.6809, -0.7228, 0.5532), (0.6787, -0.7564, 0.5504), (0.671, -0.7888, 0.5442), (0.6582, -0.8186, 0.5348), (0.6406, -0.8447, 0.5224), (0.619, -0.8661, 0.5077), (0.5943, -0.8821, 0.4911), (0.5672, -0.8919, 0.4733), (0.5631, -0.8921, 0.4785), (0.5862, -0.8825, 0.5012), (0.6074, -0.8668, 0.5224), (0.6258, -0.8455, 0.5411), (0.6407, -0.8195, 0.5568), (0.6516, -0.7898, 0.5687), (0.6581, -0.7575, 0.5764), (0.6599, -0.7239, 0.5797), (0.6569, -0.6903, 0.5783), (0.6492, -0.6579, 0.5724), (0.6372, -0.628, 0.5621), (0.6214, -0.6017, 0.5479), (0.6022, -0.5801, 0.5304), (0.5805, -0.564, 0.5101), (0.557, -0.554, 0.4879), (0.552, -0.5542, 0.4921), (0.5706, -0.5644, 0.5185), (0.5879, -0.5807, 0.5425), (0.6031, -0.6025, 0.5634), (0.6158, -0.6289, 0.5803), (0.6254, -0.6589, 0.5926), (0.6316, -0.6913, 0.5997), (0.6341, -0.725, 0.6015), (0.6328, -0.7586, 0.5979), (0.6278, -0.7908, 0.5889), (0.6193, -0.8204, 0.575), (0.6076, -0.8462, 0.5566), (0.5931, -0.8674, 0.5345), (0.5764, -0.8829, 0.5096), (0.5581, -0.8923, 0.4827), (0.5524, -0.8925, 0.4859), (0.5651, -0.8833, 0.5159), (0.5767, -0.8679, 0.5437), (0.5867, -0.847, 0.5682), (0.5947, -0.8212, 0.5886), (0.6005, -0.7917, 0.6041), (0.6039, -0.7596, 0.614), (0.6046, -0.726, 0.6179), (0.6027, -0.6923, 0.6158), (0.5982, -0.6598, 0.6077), (0.5913, -0.6297, 0.594), (0.5823, -0.6032, 0.575), (0.5715, -0.5813, 0.5516), (0.5593, -0.5648, 0.5247), (0.5462, -0.5544, 0.4954), (0.54, -0.5546, 0.4974), (0.547, -0.5651, 0.5287), (0.5536, -0.5818, 0.5574), (0.5595, -0.6038, 0.5823), (0.5645, -0.6304, 0.6026), (0.5684, -0.6606, 0.6173), (0.5711, -0.6932, 0.626), (0.5724, -0.7269, 0.6283), (0.5723, -0.7604, 0.6241), (0.5708, -0.7925, 0.6136), (0.568, -0.822, 0.5972), (0.5639, -0.8476, 0.5755), (0.5588, -0.8684, 0.5494), (0.5528, -0.8836, 0.5198), (0.5461, -0.8927, 0.4879), (0.5395, -0.8928, 0.4887), (0.5399, -0.8839, 0.5213), (0.5401, -0.8688, 0.5515), (0.5402, -0.8481, 0.5783), (0.5401, -0.8225, 0.6004), (0.5398, -0.7932, 0.6172), (0.5394, -0.7611, 0.6279), (0.5388, -0.7276, 0.6321), (0.5382, -0.6939, 0.6298), (0.5374, -0.6613, 0.6209), (0.5366, -0.631, 0.6058), (0.5358, -0.6043, 0.5851), (0.5349, -0.5822, 0.5595), (0.5341, -0.5654, 0.5302), (0.5334, -0.5547, 0.4981), (0.5268, -0.5548, 0.4976), (0.5212, -0.5656, 0.5291), (0.5162, -0.5825, 0.558), (0.5119, -0.6047, 0.5831), (0.5086, -0.6315, 0.6035), (0.5063, -0.6618, 0.6183), (0.5051, -0.6944, 0.6271), (0.5051, -0.7281, 0.6294), (0.5063, -0.7616, 0.6252), (0.5087, -0.7937, 0.6146), (0.5121, -0.823, 0.5981), (0.5164, -0.8485, 0.5763), (0.5214, -0.8691, 0.55), (0.527, -0.8841, 0.5202), (0.533, -0.8929, 0.4882), (0.5266, -0.893, 0.4863), (0.5146, -0.8842, 0.5167), (0.5033, -0.8693, 0.5449), (0.4934, -0.8487, 0.5698), (0.485, -0.8233, 0.5904), (0.4786, -0.794, 0.6061), (0.4745, -0.762, 0.6161), (0.4726, -0.7285, 0.6201), (0.4732, -0.6947, 0.618), (0.4763, -0.6621, 0.6097), (0.4816, -0.6318, 0.5958), (0.489, -0.6049, 0.5766), (0.4982, -0.5826, 0.5529), (0.5088, -0.5657, 0.5256), (0.5205, -0.5549, 0.4958), (0.5146, -0.5549, 0.4928), (0.4973, -0.5658, 0.5197), (0.4814, -0.5827, 0.5443), (0.4677, -0.605, 0.5656), (0.4566, -0.6318, 0.5829), (0.4485, -0.6622, 0.5955), (0.4437, -0.6948, 0.6028), (0.4426, -0.7286, 0.6047), (0.445, -0.7621, 0.601), (0.4509, -0.7941, 0.5918), (0.46, -0.8234, 0.5776), (0.4721, -0.8488, 0.5588), (0.4866, -0.8693, 0.5363), (0.5031, -0.8843, 0.5108), (0.5207, -0.893, 0.4833), (0.5156, -0.893, 0.4792), (0.4929, -0.8842, 0.5028), (0.4719, -0.8693, 0.5246), (0.4534, -0.8487, 0.544), (0.438, -0.8233, 0.5601), (0.4264, -0.794, 0.5724), (0.419, -0.762, 0.5804), (0.4161, -0.7285, 0.5837), (0.4178, -0.6947, 0.5822), (0.424, -0.6621, 0.5761), (0.4345, -0.6318, 0.5655), (0.449, -0.6049, 0.5508), (0.4667, -0.5827, 0.5326), (0.4872, -0.5658, 0.5116), (0.5095, -0.5549, 0.4887), (0.5052, -0.5548, 0.4836), (0.4788, -0.5656, 0.5018), (0.4546, -0.5825, 0.5183), (0.4335, -0.6047, 0.5326), (0.4163, -0.6315, 0.544), (0.4038, -0.6618, 0.5523), (0.3963, -0.6944, 0.557), (0.3942, -0.7281, 0.5579), (0.3975, -0.7617, 0.5551), (0.4062, -0.7937, 0.5486), (0.4198, -0.823, 0.5387), (0.4379, -0.8485, 0.5258), (0.4598, -0.8691, 0.5103), (0.4845, -0.8841, 0.4929), (0.5113, -0.8929, 0.4742), (0.5081, -0.8928, 0.4684), (0.4783, -0.8839, 0.4816), (0.4506, -0.8688, 0.4939), (0.4263, -0.8481, 0.5049), (0.4061, -0.8226, 0.5141), (0.391, -0.7932, 0.5213), (0.3814, -0.7611, 0.5261), (0.3777, -0.7276, 0.5284), (0.3802, -0.6939, 0.528), (0.3886, -0.6613, 0.525), (0.4027, -0.6311, 0.5195), (0.4219, -0.6043, 0.5117), (0.4454, -0.5822, 0.5019), (0.4725, -0.5654, 0.4905), (0.502, -0.5547, 0.4779), (0.5, -0.5546, 0.4716), (0.4685, -0.5652, 0.4782), (0.4397, -0.5818, 0.484), (0.4145, -0.6038, 0.4889), (0.3941, -0.6305, 0.4927), (0.379, -0.6606, 0.4953), (0.37, -0.6932, 0.4964), (0.3674, -0.7269, 0.4962), (0.3712, -0.7605, 0.4946), (0.3814, -0.7926, 0.4916), (0.3975, -0.822, 0.4874), (0.4189, -0.8476, 0.4821), (0.4449, -0.8684, 0.476), (0.4743, -0.8836, 0.4693), (0.5061, -0.8927, 0.4622), (0.5053, -0.8925, 0.4556), (0.4728, -0.8833, 0.4564), (0.4427, -0.8679, 0.4574), (0.4162, -0.847, 0.4584), (0.3943, -0.8213, 0.4595), (0.3778, -0.7918, 0.4606), (0.3674, -0.7596, 0.4616), (0.3635, -0.726, 0.4626), (0.3662, -0.6924, 0.4635), (0.3754, -0.6598, 0.4642), (0.3908, -0.6297, 0.4648), (0.4118, -0.6032, 0.4652), (0.4375, -0.5813, 0.4654), (0.467, -0.5648, 0.4653), (0.4992, -0.5544, 0.4651), (0.4997, -0.5542, 0.4585), (0.4681, -0.5644, 0.4524), (0.439, -0.5808, 0.4466), (0.4137, -0.6025, 0.4414), (0.3931, -0.6289, 0.4368), (0.378, -0.6589, 0.4331), (0.3689, -0.6914, 0.4305), (0.3662, -0.725, 0.4289), (0.3701, -0.7586, 0.4286), (0.3804, -0.7908, 0.4295), (0.3966, -0.8204, 0.4315), (0.4181, -0.8463, 0.4346), (0.4442, -0.8674, 0.4387), (0.4739, -0.8829, 0.4435), (0.5059, -0.8923, 0.4491), (0.5077, -0.8921, 0.4427), (0.4774, -0.8825, 0.4311), (0.4494, -0.8668, 0.4206), (0.4247, -0.8455, 0.4116), (0.4043, -0.8195, 0.4045), (0.3889, -0.7898, 0.3994), (0.3792, -0.7576, 0.3967), (0.3755, -0.724, 0.3964), (0.378, -0.6903, 0.3986), (0.3865, -0.6579, 0.4031), (0.4008, -0.628, 0.4098), (0.4203, -0.6018, 0.4184), (0.4442, -0.5802, 0.4286), (0.4716, -0.564, 0.44), (0.5015, -0.554, 0.4521), (0.5046, -0.5538, 0.4463), (0.4775, -0.5636, 0.4285), (0.4528, -0.5795, 0.4119), (0.4312, -0.601, 0.3971), (0.4136, -0.6271, 0.3848), (0.4008, -0.6569, 0.3753), (0.3931, -0.6892, 0.3691), (0.3909, -0.7229, 0.3664), (0.3943, -0.7565, 0.3672), (0.4032, -0.7888, 0.3717), (0.4171, -0.8186, 0.3795), (0.4356, -0.8447, 0.3903), (0.458, -0.8662, 0.4039), (0.4833, -0.8821, 0.4196), (0.5107, -0.8919, 0.4368), (0.5148, -0.8917, 0.4317), (0.4913, -0.8817, 0.4095), (0.4696, -0.8655, 0.3892), (0.4504, -0.8439, 0.3716), (0.4346, -0.8177, 0.3574), (0.4226, -0.7878, 0.3472), (0.4149, -0.7554, 0.3413), (0.4119, -0.7217, 0.3399), (0.4137, -0.6881, 0.3432), (0.4202, -0.6559, 0.3509), (0.4311, -0.6262, 0.3628), (0.446, -0.6002, 0.3784), (0.4644, -0.5789, 0.3972), (0.4856, -0.5632, 0.4184), (0.5087, -0.5536, 0.4411), (0.5137, -0.5534, 0.4368), (0.4954, -0.5628, 0.41), (0.4787, -0.5783, 0.385), (0.4642, -0.5994, 0.363), (0.4525, -0.6253, 0.3446), (0.444, -0.6549, 0.3307), (0.439, -0.6871, 0.3217), (0.4377, -0.7207, 0.318), (0.4402, -0.7543, 0.3198), (0.4464, -0.7868, 0.327), (0.456, -0.8168, 0.3393), (0.4687, -0.8432, 0.3562), (0.4839, -0.8649, 0.377), (0.5012, -0.8812, 0.4011), (0.5198, -0.8915, 0.4274), (0.5256, -0.8913, 0.4242), (0.5125, -0.8809, 0.3948), (0.5003, -0.8644, 0.3679), (0.4895, -0.8425, 0.3446), (0.4805, -0.816, 0.3256), (0.4736, -0.7859, 0.3118), (0.4691, -0.7534, 0.3037), (0.4672, -0.7197, 0.3016), (0.4679, -0.6861, 0.3056), (0.4713, -0.654, 0.3155), (0.4771, -0.6244, 0.331), (0.4851, -0.5987, 0.3513), (0.4951, -0.5778, 0.3759), (0.5067, -0.5624, 0.4037), (0.5194, -0.5532, 0.4336), (0.5257, -0.553, 0.4316), (0.519, -0.5621, 0.3997), (0.513, -0.5773, 0.3702), (0.5079, -0.5981, 0.344), (0.5038, -0.6237, 0.3224), (0.501, -0.6531, 0.306), (0.4995, -0.6853, 0.2955), (0.4994, -0.7188, 0.2913), (0.5007, -0.7525, 0.2936), (0.5034, -0.7851, 0.3023), (0.5073, -0.8152, 0.317), (0.5123, -0.8419, 0.3372), (0.5182, -0.8639, 0.3622), (0.5248, -0.8805, 0.3909), (0.5318, -0.8911, 0.4222), (0.5384, -0.891, 0.4214), (0.5377, -0.8803, 0.3894), (0.5369, -0.8635, 0.36), (0.536, -0.8414, 0.3345), (0.5352, -0.8146, 0.3138), (0.5344, -0.7844, 0.2987), (0.5336, -0.7518, 0.2898), (0.533, -0.7181, 0.2874), (0.5324, -0.6846, 0.2917), (0.532, -0.6525, 0.3024), (0.5317, -0.6231, 0.3191), (0.5316, -0.5976, 0.3413), (0.5317, -0.5769, 0.368), (0.5319, -0.5618, 0.3983), (0.5323, -0.5529, 0.4309), (0.5388, -0.5528, 0.4314), (0.5448, -0.5616, 0.3993), (0.5504, -0.5766, 0.3696), (0.5554, -0.5972, 0.3433), (0.5597, -0.6227, 0.3214), (0.5631, -0.652, 0.3049), (0.5655, -0.684, 0.2944), (0.5667, -0.7176, 0.2902), (0.5667, -0.7513, 0.2925), (0.5655, -0.7839, 0.3012), (0.5632, -0.8142, 0.3161), (0.5599, -0.841, 0.3365), (0.5556, -0.8632, 0.3616), (0.5506, -0.8801, 0.3904), (0.545, -0.8909, 0.422), (0.5513, -0.8908, 0.4238), (0.563, -0.8799, 0.394), (0.5736, -0.863, 0.3667), (0.5828, -0.8407, 0.343), (0.5902, -0.8139, 0.3238), (0.5955, -0.7836, 0.3098), (0.5986, -0.751, 0.3016), (0.5992, -0.7172, 0.2995), (0.5973, -0.6837, 0.3035), (0.5932, -0.6517, 0.3135), (0.5868, -0.6224, 0.3291), (0.5784, -0.597, 0.3498), (0.5685, -0.5764, 0.3747), (0.5572, -0.5615, 0.4029), (0.5452, -0.5527, 0.4332), (0.5511, -0.5527, 0.4362), (0.5687, -0.5614, 0.4088), (0.5852, -0.5763, 0.3833), (0.5997, -0.5969, 0.3607), (0.6118, -0.6223, 0.342), (0.6209, -0.6516, 0.3278), (0.6268, -0.6836, 0.3186), (0.6292, -0.7171, 0.3149), (0.6281, -0.7508, 0.3167), (0.6233, -0.7835, 0.3241), (0.6152, -0.8138, 0.3366), (0.6041, -0.8407, 0.3539), (0.5904, -0.863, 0.3753), (0.5745, -0.8799, 0.3999), (0.5572, -0.8908, 0.4268), (0.5623, -0.8908, 0.4309), (0.5846, -0.8799, 0.4079), (0.6051, -0.863, 0.387), (0.6228, -0.8407, 0.3688), (0.6373, -0.8139, 0.3541), (0.6478, -0.7836, 0.3435), (0.654, -0.7509, 0.3373), (0.6557, -0.7172, 0.3359), (0.6528, -0.6837, 0.3392), (0.6454, -0.6517, 0.3472), (0.6338, -0.6224, 0.3594), (0.6184, -0.597, 0.3756), (0.5999, -0.5764, 0.395), (0.5789, -0.5614, 0.4168), (0.5562, -0.5527, 0.4403), (0.5605, -0.5528, 0.4454), (0.5873, -0.5616, 0.4267), (0.612, -0.5766, 0.4093), (0.6339, -0.5972, 0.3938), (0.652, -0.6227, 0.3809), (0.6656, -0.652, 0.371), (0.6743, -0.684, 0.3645), (0.6776, -0.7175, 0.3617), (0.6755, -0.7513, 0.3626), (0.668, -0.7839, 0.3673), (0.6555, -0.8142, 0.3755), (0.6383, -0.841, 0.387), (0.6172, -0.8632, 0.4013), (0.593, -0.88, 0.4178), (0.5666, -0.8908, 0.4359), (0.5698, -0.891, 0.4417), (0.5993, -0.8802, 0.4291), (0.6264, -0.8635, 0.4177), (0.6499, -0.8413, 0.4079), (0.6691, -0.8146, 0.4001), (0.6832, -0.7844, 0.3946), (0.6916, -0.7518, 0.3916), (0.6941, -0.7181, 0.3912), (0.6904, -0.6845, 0.3935), (0.6808, -0.6525, 0.3983), (0.6657, -0.6231, 0.4054), (0.6455, -0.5976, 0.4147), (0.6212, -0.5769, 0.4257), (0.5935, -0.5618, 0.438), (0.5637, -0.5529, 0.4511), (0.5657, -0.553, 0.4574), (0.5975, -0.562, 0.4503), (0.6269, -0.5773, 0.4435), (0.6529, -0.5981, 0.4374), (0.6743, -0.6237, 0.4322), (0.6904, -0.6531, 0.428), (0.7006, -0.6852, 0.425), (0.7044, -0.7188, 0.4234), (0.7018, -0.7525, 0.4231), (0.6928, -0.785, 0.4243), (0.6777, -0.8152, 0.4268), (0.6573, -0.8418, 0.4306), (0.6321, -0.8639, 0.4356), (0.6033, -0.8805, 0.4414), (0.5718, -0.8911, 0.448), (0.5726, -0.8913, 0.4545), (0.6048, -0.8809, 0.4543), (0.6343, -0.8644, 0.4542), (0.66, -0.8424, 0.4544), (0.681, -0.8159, 0.4548), (0.6964, -0.7858, 0.4553), (0.7056, -0.7533, 0.4561), (0.7083, -0.7196, 0.4569), (0.7044, -0.6861, 0.4579), (0.694, -0.6539, 0.459), (0.6775, -0.6244, 0.4601), (0.6556, -0.5987, 0.4612), (0.6291, -0.5778, 0.4622), (0.599, -0.5624, 0.4631), (0.5665, -0.5532, 0.4639), (0.1924, -1.019, 0.3159), (-0.2118, -0.7262, 0.6243), (0.349, -0.7208, 0.7963), (0.6857, -0.7013, 0.3163), (0.3329, -0.6946, -0.1524), (-0.2218, -0.71, 0.03799), (0.0317, -0.2278, 0.8153), (0.5864, -0.2124, 0.6249), (0.5764, -0.1962, 0.03859), (0.01558, -0.2016, -0.1334), (-0.3211, -0.2211, 0.3466), (0.1722, 0.09644, 0.347), (0.2862, -0.9416, 0.5956), (-0.04341, -0.9447, 0.4945), (0.04866, -0.7695, 0.7768), (-0.04926, -0.9352, 0.1498), (-0.2869, -0.7632, 0.3311), (0.4841, -0.9301, 0.3134), (0.5762, -0.7549, 0.5958), (0.2768, -0.9262, 0.03791), (0.5667, -0.7395, 0.03813), (0.03333, -0.7446, -0.1254), (-0.3511, -0.4663, 0.1679), (-0.3452, -0.4758, 0.5125), (-0.1379, -0.4797, 0.788), (0.262, -0.3593, 1.328), (0.5178, -0.4675, 0.7772), (0.7157, -0.4561, 0.495), (0.7099, -0.4466, 0.1504), (0.5025, -0.4427, -0.1251), (0.1728, -0.4458, -0.2262), (-0.1532, -0.4548, -0.1143), (-0.2021, -0.1828, 0.6248), (0.3313, -0.1777, 0.7884), (0.6515, -0.1592, 0.3318), (0.316, -0.1529, -0.1139), (-0.2116, -0.1675, 0.06713), (-0.1195, 0.007719, 0.3495), (0.08785, 0.003793, 0.625), (0.4139, 0.01281, 0.5131), (0.408, 0.02232, 0.1685), (0.07837, 0.01917, 0.06735), (-0.1977, -0.6576, -0.8523), (-0.02083, -0.7284, -0.8708), (0.09177, -0.7321, -0.8808), (0.2741, -0.7225, -0.8802), (0.4016, -0.6873, -0.8728), (0.5342, -0.6819, -0.9328), (0.7168, -0.559, -0.9367), (0.895, -0.5202, -0.9874), (0.9368, -0.3117, -1.026), (0.9764, -0.1197, -1.028), (0.9779, 0.07637, -1.029), (0.9411, 0.2689, -1.03), (0.8675, 0.4506, -1.029), (0.7598, 0.6144, -1.028), (0.6223, 0.7541, -1.025), (0.4601, 0.8642, -1.022), (0.2796, 0.9406, -1.019), (0.08769, 0.9803, -1.015), (-0.1083, 0.9818, -1.011), (-0.3008, 0.945, -1.006), (-0.4824, 0.8714, -1.002), (-0.6462, 0.7637, -0.9978), (-0.7858, 0.6262, -0.994), (-0.8959, 0.464, -0.9906), (-0.9723, 0.2835, -0.9879), (-1.012, 0.09152, -0.986), (-1.013, -0.1045, -0.9848), (-0.9809, -0.3003, -0.9803), (-0.8229, -0.4162, -0.9491), (-0.6501, -0.5322, -0.9253), (-0.4844, -0.562, -0.8802), (-0.3747, -0.6427, -0.8748), (-0.01302, -0.3592, -2.519), (-0.01776, -0.01407, -1.007), (0.0, 1.0, -1.0), (0.1951, 0.9808, -1.0), (0.3827, 0.9239, -1.0), (0.5556, 0.8315, -1.0), (0.7071, 0.7071, -1.0), (0.8315, 0.5556, -1.0), (0.9239, 0.3827, -1.0), (0.9808, 0.1951, -1.0), (1.0, 7.55e-08, -1.0), (3.514, 0.01944, -1.55), (0.9305, -0.388, -1.007), (0.7595, -0.45, -0.9931), (0.6185, -0.5453, -0.9823), (0.4728, -0.603, -0.9877), (0.3231, -0.6838, -0.9777), (0.1769, -0.6913, -0.9972), (-0.01232, -0.7335, -1.021), (-0.162, -0.7238, -1.026), (-0.4946, -0.6336, -1.035), (-0.6592, -0.5394, -1.03), (-0.8112, -0.4432, -0.9955), (-0.8839, -0.3075, -0.98), (-3.24, 0.03586, -0.4489), (-1.017, -0.1398, -0.9731), (-1.009, 0.007589, -0.9832), (-0.9808, 0.1951, -1.0), (-0.9239, 0.3827, -1.0), (-0.8315, 0.5556, -1.0), (-0.7071, 0.7071, -1.0), (-0.5556, 0.8315, -1.0), (-0.3827, 0.9239, -1.0), (-0.1951, 0.9808, -1.0), (0.2184, -0.5379, 0.6258), (0.0, 0.0, -1.0)], [], [(46, 0, 2, 44), (3, 1, 47, 45), (44, 2, 4, 42), (5, 3, 45, 43), (2, 8, 6, 4), (7, 9, 3, 5), (0, 10, 8, 2), (9, 11, 1, 3), (10, 12, 14, 8), (15, 13, 11, 9), (8, 14, 16, 6), (17, 15, 9, 7), (14, 20, 18, 16), (19, 21, 15, 17), (12, 22, 20, 14), (21, 23, 13, 15), (22, 24, 26, 20), (27, 25, 23, 21), (20, 26, 28, 18), (29, 27, 21, 19), (26, 32, 30, 28), (31, 33, 27, 29), (24, 34, 32, 26), (33, 35, 25, 27), (34, 36, 38, 32), (39, 37, 35, 33), (32, 38, 40, 30), (41, 39, 33, 31), (38, 44, 42, 40), (43, 45, 39, 41), (36, 46, 44, 38), (45, 47, 37, 39), (46, 36, 50, 48), (51, 37, 47, 49), (36, 34, 52, 50), (53, 35, 37, 51), (34, 24, 54, 52), (55, 25, 35, 53), (24, 22, 56, 54), (57, 23, 25, 55), (22, 12, 58, 56), (59, 13, 23, 57), (12, 10, 62, 58), (63, 11, 13, 59), (10, 0, 64, 62), (65, 1, 11, 63), (0, 46, 48, 64), (49, 47, 1, 65), (60, 64, 48), (49, 65, 61), (62, 64, 60), (61, 65, 63), (60, 58, 62), (63, 59, 61), (60, 56, 58), (59, 57, 61), (60, 54, 56), (57, 55, 61), (60, 52, 54), (55, 53, 61), (60, 50, 52), (53, 51, 61), (60, 48, 50), (51, 49, 61), (88, 173, 175, 90), (175, 174, 89, 90), (86, 171, 173, 88), (174, 172, 87, 89), (84, 169, 171, 86), (172, 170, 85, 87), (82, 167, 169, 84), (170, 168, 83, 85), (80, 165, 167, 82), (168, 166, 81, 83), (78, 91, 145, 163), (146, 92, 79, 164), (91, 93, 147, 145), (148, 94, 92, 146), (93, 95, 149, 147), (150, 96, 94, 148), (95, 97, 151, 149), (152, 98, 96, 150), (97, 99, 153, 151), (154, 100, 98, 152), (99, 101, 155, 153), (156, 102, 100, 154), (101, 103, 157, 155), (158, 104, 102, 156), (103, 105, 159, 157), (160, 106, 104, 158), (105, 107, 161, 159), (162, 108, 106, 160), (107, 66, 67, 161), (67, 66, 108, 162), (109, 127, 159, 161), (160, 128, 110, 162), (127, 178, 157, 159), (158, 179, 128, 160), (125, 155, 157, 178), (158, 156, 126, 179), (123, 153, 155, 125), (156, 154, 124, 126), (121, 151, 153, 123), (154, 152, 122, 124), (119, 149, 151, 121), (152, 150, 120, 122), (117, 147, 149, 119), (150, 148, 118, 120), (115, 145, 147, 117), (148, 146, 116, 118), (113, 163, 145, 115), (146, 164, 114, 116), (113, 180, 176, 163), (176, 181, 114, 164), (109, 161, 67, 111), (67, 162, 110, 112), (111, 67, 177, 182), (177, 67, 112, 183), (176, 180, 182, 177), (183, 181, 176, 177), (134, 136, 175, 173), (175, 136, 135, 174), (132, 134, 173, 171), (174, 135, 133, 172), (130, 132, 171, 169), (172, 133, 131, 170), (165, 186, 184, 167), (185, 187, 166, 168), (130, 169, 167, 184), (168, 170, 131, 185), (143, 189, 188, 186), (188, 189, 144, 187), (184, 186, 188, 68), (188, 187, 185, 68), (129, 130, 184, 68), (185, 131, 129, 68), (141, 192, 190, 143), (191, 193, 142, 144), (139, 194, 192, 141), (193, 195, 140, 142), (138, 196, 194, 139), (195, 197, 138, 140), (137, 70, 196, 138), (197, 70, 137, 138), (189, 143, 190, 69), (191, 144, 189, 69), (69, 190, 205, 207), (206, 191, 69, 207), (70, 198, 199, 196), (200, 198, 70, 197), (196, 199, 201, 194), (202, 200, 197, 195), (194, 201, 203, 192), (204, 202, 195, 193), (192, 203, 205, 190), (206, 204, 193, 191), (198, 203, 201, 199), (202, 204, 198, 200), (198, 207, 205, 203), (206, 207, 198, 204), (138, 139, 163, 176), (164, 140, 138, 176), (139, 141, 210, 163), (211, 142, 140, 164), (141, 143, 212, 210), (213, 144, 142, 211), (143, 186, 165, 212), (166, 187, 144, 213), (80, 208, 212, 165), (213, 209, 81, 166), (208, 214, 210, 212), (211, 215, 209, 213), (78, 163, 210, 214), (211, 164, 79, 215), (130, 129, 71, 221), (71, 129, 131, 222), (132, 130, 221, 219), (222, 131, 133, 220), (134, 132, 219, 217), (220, 133, 135, 218), (136, 134, 217, 216), (218, 135, 136, 216), (216, 217, 228, 230), (229, 218, 216, 230), (217, 219, 226, 228), (227, 220, 218, 229), (219, 221, 224, 226), (225, 222, 220, 227), (221, 71, 223, 224), (223, 71, 222, 225), (223, 230, 228, 224), (229, 230, 223, 225), (224, 228, 226), (227, 229, 225), (182, 180, 233, 231), (234, 181, 183, 232), (111, 182, 231, 253), (232, 183, 112, 254), (109, 111, 253, 255), (254, 112, 110, 256), (180, 113, 251, 233), (252, 114, 181, 234), (113, 115, 249, 251), (250, 116, 114, 252), (115, 117, 247, 249), (248, 118, 116, 250), (117, 119, 245, 247), (246, 120, 118, 248), (119, 121, 243, 245), (244, 122, 120, 246), (121, 123, 241, 243), (242, 124, 122, 244), (123, 125, 239, 241), (240, 126, 124, 242), (125, 178, 235, 239), (236, 179, 126, 240), (178, 127, 237, 235), (238, 128, 179, 236), (127, 109, 255, 237), (256, 110, 128, 238), (237, 255, 257, 275), (258, 256, 238, 276), (235, 237, 275, 277), (276, 238, 236, 278), (239, 235, 277, 273), (278, 236, 240, 274), (241, 239, 273, 271), (274, 240, 242, 272), (243, 241, 271, 269), (272, 242, 244, 270), (245, 243, 269, 267), (270, 244, 246, 268), (247, 245, 267, 265), (268, 246, 248, 266), (249, 247, 265, 263), (266, 248, 250, 264), (251, 249, 263, 261), (264, 250, 252, 262), (233, 251, 261, 279), (262, 252, 234, 280), (255, 253, 259, 257), (260, 254, 256, 258), (253, 231, 281, 259), (282, 232, 254, 260), (231, 233, 279, 281), (280, 234, 232, 282), (66, 107, 283, 72), (284, 108, 66, 72), (107, 105, 285, 283), (286, 106, 108, 284), (105, 103, 287, 285), (288, 104, 106, 286), (103, 101, 289, 287), (290, 102, 104, 288), (101, 99, 291, 289), (292, 100, 102, 290), (99, 97, 293, 291), (294, 98, 100, 292), (97, 95, 295, 293), (296, 96, 98, 294), (95, 93, 297, 295), (298, 94, 96, 296), (93, 91, 299, 297), (300, 92, 94, 298), (307, 308, 327, 337), (328, 308, 307, 338), (306, 307, 337, 335), (338, 307, 306, 336), (305, 306, 335, 339), (336, 306, 305, 340), (88, 90, 305, 339), (305, 90, 89, 340), (86, 88, 339, 333), (340, 89, 87, 334), (84, 86, 333, 329), (334, 87, 85, 330), (82, 84, 329, 331), (330, 85, 83, 332), (329, 335, 337, 331), (338, 336, 330, 332), (329, 333, 339, 335), (340, 334, 330, 336), (325, 331, 337, 327), (338, 332, 326, 328), (80, 82, 331, 325), (332, 83, 81, 326), (208, 341, 343, 214), (344, 342, 209, 215), (80, 325, 341, 208), (342, 326, 81, 209), (78, 214, 343, 345), (344, 215, 79, 346), (78, 345, 299, 91), (300, 346, 79, 92), (76, 323, 351, 303), (352, 324, 76, 303), (303, 351, 349, 77), (350, 352, 303, 77), (77, 349, 347, 304), (348, 350, 77, 304), (304, 347, 327, 308), (328, 348, 304, 308), (325, 327, 347, 341), (348, 328, 326, 342), (295, 297, 317, 309), (318, 298, 296, 310), (75, 315, 323, 76), (324, 316, 75, 76), (301, 357, 355, 302), (356, 358, 301, 302), (302, 355, 353, 74), (354, 356, 302, 74), (74, 353, 315, 75), (316, 354, 74, 75), (291, 293, 361, 363), (362, 294, 292, 364), (363, 361, 367, 365), (368, 362, 364, 366), (365, 367, 369, 371), (370, 368, 366, 372), (371, 369, 375, 373), (376, 370, 372, 374), (313, 377, 373, 375), (374, 378, 314, 376), (315, 353, 373, 377), (374, 354, 316, 378), (353, 355, 371, 373), (372, 356, 354, 374), (355, 357, 365, 371), (366, 358, 356, 372), (357, 359, 363, 365), (364, 360, 358, 366), (289, 291, 363, 359), (364, 292, 290, 360), (73, 359, 357, 301), (358, 360, 73, 301), (283, 285, 287, 289), (288, 286, 284, 290), (283, 289, 359, 73), (360, 290, 284, 73), (72, 283, 73), (73, 284, 72), (293, 295, 309, 361), (310, 296, 294, 362), (309, 311, 367, 361), (368, 312, 310, 362), (311, 381, 369, 367), (370, 382, 312, 368), (313, 375, 369, 381), (370, 376, 314, 382), (347, 349, 385, 383), (386, 350, 348, 384), (317, 383, 385, 319), (386, 384, 318, 320), (297, 299, 383, 317), (384, 300, 298, 318), (299, 343, 341, 383), (342, 344, 300, 384), (341, 347, 383), (384, 348, 342), (299, 345, 343), (344, 346, 300), (313, 321, 379, 377), (380, 322, 314, 378), (315, 377, 379, 323), (380, 378, 316, 324), (319, 385, 379, 321), (380, 386, 320, 322), (349, 351, 379, 385), (380, 352, 350, 386), (323, 379, 351), (352, 380, 324), (399, 387, 413, 401), (414, 388, 400, 402), (399, 401, 403, 397), (404, 402, 400, 398), (397, 403, 405, 395), (406, 404, 398, 396), (395, 405, 407, 393), (408, 406, 396, 394), (393, 407, 409, 391), (410, 408, 394, 392), (391, 409, 411, 389), (412, 410, 392, 390), (409, 419, 417, 411), (418, 420, 410, 412), (407, 421, 419, 409), (420, 422, 408, 410), (405, 423, 421, 407), (422, 424, 406, 408), (403, 425, 423, 405), (424, 426, 404, 406), (401, 427, 425, 403), (426, 428, 402, 404), (401, 413, 415, 427), (416, 414, 402, 428), (317, 319, 443, 441), (444, 320, 318, 442), (319, 389, 411, 443), (412, 390, 320, 444), (309, 317, 441, 311), (442, 318, 310, 312), (381, 429, 413, 387), (414, 430, 382, 388), (411, 417, 439, 443), (440, 418, 412, 444), (437, 445, 443, 439), (444, 446, 438, 440), (433, 445, 437, 435), (438, 446, 434, 436), (431, 447, 445, 433), (446, 448, 432, 434), (429, 447, 431, 449), (432, 448, 430, 450), (413, 429, 449, 415), (450, 430, 414, 416), (311, 447, 429, 381), (430, 448, 312, 382), (311, 441, 445, 447), (446, 442, 312, 448), (441, 443, 445), (446, 444, 442), (415, 449, 451, 475), (452, 450, 416, 476), (449, 431, 461, 451), (462, 432, 450, 452), (431, 433, 459, 461), (460, 434, 432, 462), (433, 435, 457, 459), (458, 436, 434, 460), (435, 437, 455, 457), (456, 438, 436, 458), (437, 439, 453, 455), (454, 440, 438, 456), (439, 417, 473, 453), (474, 418, 440, 454), (427, 415, 475, 463), (476, 416, 428, 464), (425, 427, 463, 465), (464, 428, 426, 466), (423, 425, 465, 467), (466, 426, 424, 468), (421, 423, 467, 469), (468, 424, 422, 470), (419, 421, 469, 471), (470, 422, 420, 472), (417, 419, 471, 473), (472, 420, 418, 474), (457, 455, 479, 477), (480, 456, 458, 478), (477, 479, 481, 483), (482, 480, 478, 484), (483, 481, 487, 485), (488, 482, 484, 486), (485, 487, 489, 491), (490, 488, 486, 492), (463, 475, 485, 491), (486, 476, 464, 492), (451, 483, 485, 475), (486, 484, 452, 476), (451, 461, 477, 483), (478, 462, 452, 484), (457, 477, 461, 459), (462, 478, 458, 460), (453, 473, 479, 455), (480, 474, 454, 456), (471, 481, 479, 473), (480, 482, 472, 474), (469, 487, 481, 471), (482, 488, 470, 472), (467, 489, 487, 469), (488, 490, 468, 470), (465, 491, 489, 467), (490, 492, 466, 468), (463, 491, 465), (466, 492, 464), (391, 389, 503, 501), (504, 390, 392, 502), (393, 391, 501, 499), (502, 392, 394, 500), (395, 393, 499, 497), (500, 394, 396, 498), (397, 395, 497, 495), (498, 396, 398, 496), (399, 397, 495, 493), (496, 398, 400, 494), (387, 399, 493, 505), (494, 400, 388, 506), (493, 501, 503, 505), (504, 502, 494, 506), (493, 495, 499, 501), (500, 496, 494, 502), (495, 497, 499), (500, 498, 496), (313, 381, 387, 505), (388, 382, 314, 506), (313, 505, 503, 321), (504, 506, 314, 322), (319, 321, 503, 389), (504, 322, 320, 390), (988, 538, 508), (987, 988, 508, 509), (986, 987, 509, 510), (985, 986, 510, 511), (984, 985, 511, 512), (983, 984, 512, 513), (982, 983, 513, 514), (981, 982, 514, 515), (980, 981, 515, 516), (979, 980, 516, 517), (978, 979, 517, 518), (977, 978, 518, 519), (976, 977, 519, 520), (975, 976, 520, 521), (974, 975, 521, 522), (507, 974, 522), (507, 522, 523), (522, 521, 524, 523), (521, 520, 525, 524), (520, 519, 526, 525), (519, 518, 527, 526), (518, 517, 528, 527), (517, 516, 529, 528), (516, 515, 530, 529), (515, 514, 531, 530), (514, 513, 532, 531), (513, 512, 533, 532), (512, 511, 534, 533), (511, 510, 535, 534), (510, 509, 536, 535), (509, 508, 537, 536), (508, 538, 537), (537, 538, 539), (536, 537, 539, 540), (535, 536, 540, 541), (534, 535, 541, 542), (533, 534, 542, 543), (532, 533, 543, 544), (531, 532, 544, 545), (530, 531, 545, 546), (529, 530, 546, 547), (528, 529, 547, 548), (527, 528, 548, 549), (526, 527, 549, 550), (525, 526, 550, 551), (524, 525, 551, 552), (523, 524, 552, 553), (507, 523, 553), (507, 553, 554), (553, 552, 555, 554), (552, 551, 556, 555), (551, 550, 557, 556), (550, 549, 558, 557), (549, 548, 559, 558), (548, 547, 560, 559), (547, 546, 561, 560), (546, 545, 562, 561), (545, 544, 563, 562), (544, 543, 564, 563), (543, 542, 565, 564), (542, 541, 566, 565), (541, 540, 567, 566), (540, 539, 568, 567), (539, 538, 568), (568, 538, 569), (567, 568, 569, 570), (566, 567, 570, 571), (565, 566, 571, 572), (564, 565, 572, 573), (563, 564, 573, 574), (562, 563, 574, 575), (561, 562, 575, 576), (560, 561, 576, 577), (559, 560, 577, 578), (558, 559, 578, 579), (557, 558, 579, 580), (556, 557, 580, 581), (555, 556, 581, 582), (554, 555, 582, 583), (507, 554, 583), (507, 583, 584), (583, 582, 585, 584), (582, 581, 586, 585), (581, 580, 587, 586), (580, 579, 588, 587), (579, 578, 589, 588), (578, 577, 590, 589), (577, 576, 591, 590), (576, 575, 592, 591), (575, 574, 593, 592), (574, 573, 594, 593), (573, 572, 595, 594), (572, 571, 596, 595), (571, 570, 597, 596), (570, 569, 598, 597), (569, 538, 598), (598, 538, 599), (597, 598, 599, 600), (596, 597, 600, 601), (595, 596, 601, 602), (594, 595, 602, 603), (593, 594, 603, 604), (592, 593, 604, 605), (591, 592, 605, 606), (590, 591, 606, 607), (589, 590, 607, 608), (588, 589, 608, 609), (587, 588, 609, 610), (586, 587, 610, 611), (585, 586, 611, 612), (584, 585, 612, 613), (507, 584, 613), (507, 613, 614), (613, 612, 615, 614), (612, 611, 616, 615), (611, 610, 617, 616), (610, 609, 618, 617), (609, 608, 619, 618), (608, 607, 620, 619), (607, 606, 621, 620), (606, 605, 622, 621), (605, 604, 623, 622), (604, 603, 624, 623), (603, 602, 625, 624), (602, 601, 626, 625), (601, 600, 627, 626), (600, 599, 628, 627), (599, 538, 628), (628, 538, 629), (627, 628, 629, 630), (626, 627, 630, 631), (625, 626, 631, 632), (624, 625, 632, 633), (623, 624, 633, 634), (622, 623, 634, 635), (621, 622, 635, 636), (620, 621, 636, 637), (619, 620, 637, 638), (618, 619, 638, 639), (617, 618, 639, 640), (616, 617, 640, 641), (615, 616, 641, 642), (614, 615, 642, 643), (507, 614, 643), (507, 643, 644), (643, 642, 645, 644), (642, 641, 646, 645), (641, 640, 647, 646), (640, 639, 648, 647), (639, 638, 649, 648), (638, 637, 650, 649), (637, 636, 651, 650), (636, 635, 652, 651), (635, 634, 653, 652), (634, 633, 654, 653), (633, 632, 655, 654), (632, 631, 656, 655), (631, 630, 657, 656), (630, 629, 658, 657), (629, 538, 658), (658, 538, 659), (657, 658, 659, 660), (656, 657, 660, 661), (655, 656, 661, 662), (654, 655, 662, 663), (653, 654, 663, 664), (652, 653, 664, 665), (651, 652, 665, 666), (650, 651, 666, 667), (649, 650, 667, 668), (648, 649, 668, 669), (647, 648, 669, 670), (646, 647, 670, 671), (645, 646, 671, 672), (644, 645, 672, 673), (507, 644, 673), (507, 673, 674), (673, 672, 675, 674), (672, 671, 676, 675), (671, 670, 677, 676), (670, 669, 678, 677), (669, 668, 679, 678), (668, 667, 680, 679), (667, 666, 681, 680), (666, 665, 682, 681), (665, 664, 683, 682), (664, 663, 684, 683), (663, 662, 685, 684), (662, 661, 686, 685), (661, 660, 687, 686), (660, 659, 688, 687), (659, 538, 688), (688, 538, 689), (687, 688, 689, 690), (686, 687, 690, 691), (685, 686, 691, 692), (684, 685, 692, 693), (683, 684, 693, 694), (682, 683, 694, 695), (681, 682, 695, 696), (680, 681, 696, 697), (679, 680, 697, 698), (678, 679, 698, 699), (677, 678, 699, 700), (676, 677, 700, 701), (675, 676, 701, 702), (674, 675, 702, 703), (507, 674, 703), (507, 703, 704), (703, 702, 705, 704), (702, 701, 706, 705), (701, 700, 707, 706), (700, 699, 708, 707), (699, 698, 709, 708), (698, 697, 710, 709), (697, 696, 711, 710), (696, 695, 712, 711), (695, 694, 713, 712), (694, 693, 714, 713), (693, 692, 715, 714), (692, 691, 716, 715), (691, 690, 717, 716), (690, 689, 718, 717), (689, 538, 718), (718, 538, 719), (717, 718, 719, 720), (716, 717, 720, 721), (715, 716, 721, 722), (714, 715, 722, 723), (713, 714, 723, 724), (712, 713, 724, 725), (711, 712, 725, 726), (710, 711, 726, 727), (709, 710, 727, 728), (708, 709, 728, 729), (707, 708, 729, 730), (706, 707, 730, 731), (705, 706, 731, 732), (704, 705, 732, 733), (507, 704, 733), (507, 733, 734), (733, 732, 735, 734), (732, 731, 736, 735), (731, 730, 737, 736), (730, 729, 738, 737), (729, 728, 739, 738), (728, 727, 740, 739), (727, 726, 741, 740), (726, 725, 742, 741), (725, 724, 743, 742), (724, 723, 744, 743), (723, 722, 745, 744), (722, 721, 746, 745), (721, 720, 747, 746), (720, 719, 748, 747), (719, 538, 748), (748, 538, 749), (747, 748, 749, 750), (746, 747, 750, 751), (745, 746, 751, 752), (744, 745, 752, 753), (743, 744, 753, 754), (742, 743, 754, 755), (741, 742, 755, 756), (740, 741, 756, 757), (739, 740, 757, 758), (738, 739, 758, 759), (737, 738, 759, 760), (736, 737, 760, 761), (735, 736, 761, 762), (734, 735, 762, 763), (507, 734, 763), (507, 763, 764), (763, 762, 765, 764), (762, 761, 766, 765), (761, 760, 767, 766), (760, 759, 768, 767), (759, 758, 769, 768), (758, 757, 770, 769), (757, 756, 771, 770), (756, 755, 772, 771), (755, 754, 773, 772), (754, 753, 774, 773), (753, 752, 775, 774), (752, 751, 776, 775), (751, 750, 777, 776), (750, 749, 778, 777), (749, 538, 778), (778, 538, 779), (777, 778, 779, 780), (776, 777, 780, 781), (775, 776, 781, 782), (774, 775, 782, 783), (773, 774, 783, 784), (772, 773, 784, 785), (771, 772, 785, 786), (770, 771, 786, 787), (769, 770, 787, 788), (768, 769, 788, 789), (767, 768, 789, 790), (766, 767, 790, 791), (765, 766, 791, 792), (764, 765, 792, 793), (507, 764, 793), (507, 793, 794), (793, 792, 795, 794), (792, 791, 796, 795), (791, 790, 797, 796), (790, 789, 798, 797), (789, 788, 799, 798), (788, 787, 800, 799), (787, 786, 801, 800), (786, 785, 802, 801), (785, 784, 803, 802), (784, 783, 804, 803), (783, 782, 805, 804), (782, 781, 806, 805), (781, 780, 807, 806), (780, 779, 808, 807), (779, 538, 808), (808, 538, 809), (807, 808, 809, 810), (806, 807, 810, 811), (805, 806, 811, 812), (804, 805, 812, 813), (803, 804, 813, 814), (802, 803, 814, 815), (801, 802, 815, 816), (800, 801, 816, 817), (799, 800, 817, 818), (798, 799, 818, 819), (797, 798, 819, 820), (796, 797, 820, 821), (795, 796, 821, 822), (794, 795, 822, 823), (507, 794, 823), (507, 823, 824), (823, 822, 825, 824), (822, 821, 826, 825), (821, 820, 827, 826), (820, 819, 828, 827), (819, 818, 829, 828), (818, 817, 830, 829), (817, 816, 831, 830), (816, 815, 832, 831), (815, 814, 833, 832), (814, 813, 834, 833), (813, 812, 835, 834), (812, 811, 836, 835), (811, 810, 837, 836), (810, 809, 838, 837), (809, 538, 838), (838, 538, 839), (837, 838, 839, 840), (836, 837, 840, 841), (835, 836, 841, 842), (834, 835, 842, 843), (833, 834, 843, 844), (832, 833, 844, 845), (831, 832, 845, 846), (830, 831, 846, 847), (829, 830, 847, 848), (828, 829, 848, 849), (827, 828, 849, 850), (826, 827, 850, 851), (825, 826, 851, 852), (824, 825, 852, 853), (507, 824, 853), (507, 853, 854), (853, 852, 855, 854), (852, 851, 856, 855), (851, 850, 857, 856), (850, 849, 858, 857), (849, 848, 859, 858), (848, 847, 860, 859), (847, 846, 861, 860), (846, 845, 862, 861), (845, 844, 863, 862), (844, 843, 864, 863), (843, 842, 865, 864), (842, 841, 866, 865), (841, 840, 867, 866), (840, 839, 868, 867), (839, 538, 868), (868, 538, 869), (867, 868, 869, 870), (866, 867, 870, 871), (865, 866, 871, 872), (864, 865, 872, 873), (863, 864, 873, 874), (862, 863, 874, 875), (861, 862, 875, 876), (860, 861, 876, 877), (859, 860, 877, 878), (858, 859, 878, 879), (857, 858, 879, 880), (856, 857, 880, 881), (855, 856, 881, 882), (854, 855, 882, 883), (507, 854, 883), (507, 883, 884), (883, 882, 885, 884), (882, 881, 886, 885), (881, 880, 887, 886), (880, 879, 888, 887), (879, 878, 889, 888), (878, 877, 890, 889), (877, 876, 891, 890), (876, 875, 892, 891), (875, 874, 893, 892), (874, 873, 894, 893), (873, 872, 895, 894), (872, 871, 896, 895), (871, 870, 897, 896), (870, 869, 898, 897), (869, 538, 898), (898, 538, 899), (897, 898, 899, 900), (896, 897, 900, 901), (895, 896, 901, 902), (894, 895, 902, 903), (893, 894, 903, 904), (892, 893, 904, 905), (891, 892, 905, 906), (890, 891, 906, 907), (889, 890, 907, 908), (888, 889, 908, 909), (887, 888, 909, 910), (886, 887, 910, 911), (885, 886, 911, 912), (884, 885, 912, 913), (507, 884, 913), (507, 913, 914), (913, 912, 915, 914), (912, 911, 916, 915), (911, 910, 917, 916), (910, 909, 918, 917), (909, 908, 919, 918), (908, 907, 920, 919), (907, 906, 921, 920), (906, 905, 922, 921), (905, 904, 923, 922), (904, 903, 924, 923), (903, 902, 925, 924), (902, 901, 926, 925), (901, 900, 927, 926), (900, 899, 928, 927), (899, 538, 928), (928, 538, 929), (927, 928, 929, 930), (926, 927, 930, 931), (925, 926, 931, 932), (924, 925, 932, 933), (923, 924, 933, 934), (922, 923, 934, 935), (921, 922, 935, 936), (920, 921, 936, 937), (919, 920, 937, 938), (918, 919, 938, 939), (917, 918, 939, 940), (916, 917, 940, 941), (915, 916, 941, 942), (914, 915, 942, 943), (507, 914, 943), (507, 943, 944), (943, 942, 945, 944), (942, 941, 946, 945), (941, 940, 947, 946), (940, 939, 948, 947), (939, 938, 949, 948), (938, 937, 950, 949), (937, 936, 951, 950), (936, 935, 952, 951), (935, 934, 953, 952), (934, 933, 954, 953), (933, 932, 955, 954), (932, 931, 956, 955), (931, 930, 957, 956), (930, 929, 958, 957), (929, 538, 958), (958, 538, 959), (957, 958, 959, 960), (956, 957, 960, 961), (955, 956, 961, 962), (954, 955, 962, 963), (953, 954, 963, 964), (952, 953, 964, 965), (951, 952, 965, 966), (950, 951, 966, 967), (949, 950, 967, 968), (948, 949, 968, 969), (947, 948, 969, 970), (946, 947, 970, 971), (945, 946, 971, 972), (944, 945, 972, 973), (507, 944, 973), (507, 973, 974), (973, 972, 975, 974), (972, 971, 976, 975), (971, 970, 977, 976), (970, 969, 978, 977), (969, 968, 979, 978), (968, 967, 980, 979), (967, 966, 981, 980), (966, 965, 982, 981), (965, 964, 983, 982), (964, 963, 984, 983), (963, 962, 985, 984), (962, 961, 986, 985), (961, 960, 987, 986), (960, 959, 988, 987), (959, 538, 988), (1470, 1020, 990), (1469, 1470, 990, 991), (1468, 1469, 991, 992), (1467, 1468, 992, 993), (1466, 1467, 993, 994), (1465, 1466, 994, 995), (1464, 1465, 995, 996), (1463, 1464, 996, 997), (1462, 1463, 997, 998), (1461, 1462, 998, 999), (1460, 1461, 999, 1000), (1459, 1460, 1000, 1001), (1458, 1459, 1001, 1002), (1457, 1458, 1002, 1003), (1456, 1457, 1003, 1004), (989, 1456, 1004), (989, 1004, 1005), (1004, 1003, 1006, 1005), (1003, 1002, 1007, 1006), (1002, 1001, 1008, 1007), (1001, 1000, 1009, 1008), (1000, 999, 1010, 1009), (999, 998, 1011, 1010), (998, 997, 1012, 1011), (997, 996, 1013, 1012), (996, 995, 1014, 1013), (995, 994, 1015, 1014), (994, 993, 1016, 1015), (993, 992, 1017, 1016), (992, 991, 1018, 1017), (991, 990, 1019, 1018), (990, 1020, 1019), (1019, 1020, 1021), (1018, 1019, 1021, 1022), (1017, 1018, 1022, 1023), (1016, 1017, 1023, 1024), (1015, 1016, 1024, 1025), (1014, 1015, 1025, 1026), (1013, 1014, 1026, 1027), (1012, 1013, 1027, 1028), (1011, 1012, 1028, 1029), (1010, 1011, 1029, 1030), (1009, 1010, 1030, 1031), (1008, 1009, 1031, 1032), (1007, 1008, 1032, 1033), (1006, 1007, 1033, 1034), (1005, 1006, 1034, 1035), (989, 1005, 1035), (989, 1035, 1036), (1035, 1034, 1037, 1036), (1034, 1033, 1038, 1037), (1033, 1032, 1039, 1038), (1032, 1031, 1040, 1039), (1031, 1030, 1041, 1040), (1030, 1029, 1042, 1041), (1029, 1028, 1043, 1042), (1028, 1027, 1044, 1043), (1027, 1026, 1045, 1044), (1026, 1025, 1046, 1045), (1025, 1024, 1047, 1046), (1024, 1023, 1048, 1047), (1023, 1022, 1049, 1048), (1022, 1021, 1050, 1049), (1021, 1020, 1050), (1050, 1020, 1051), (1049, 1050, 1051, 1052), (1048, 1049, 1052, 1053), (1047, 1048, 1053, 1054), (1046, 1047, 1054, 1055), (1045, 1046, 1055, 1056), (1044, 1045, 1056, 1057), (1043, 1044, 1057, 1058), (1042, 1043, 1058, 1059), (1041, 1042, 1059, 1060), (1040, 1041, 1060, 1061), (1039, 1040, 1061, 1062), (1038, 1039, 1062, 1063), (1037, 1038, 1063, 1064), (1036, 1037, 1064, 1065), (989, 1036, 1065), (989, 1065, 1066), (1065, 1064, 1067, 1066), (1064, 1063, 1068, 1067), (1063, 1062, 1069, 1068), (1062, 1061, 1070, 1069), (1061, 1060, 1071, 1070), (1060, 1059, 1072, 1071), (1059, 1058, 1073, 1072), (1058, 1057, 1074, 1073), (1057, 1056, 1075, 1074), (1056, 1055, 1076, 1075), (1055, 1054, 1077, 1076), (1054, 1053, 1078, 1077), (1053, 1052, 1079, 1078), (1052, 1051, 1080, 1079), (1051, 1020, 1080), (1080, 1020, 1081), (1079, 1080, 1081, 1082), (1078, 1079, 1082, 1083), (1077, 1078, 1083, 1084), (1076, 1077, 1084, 1085), (1075, 1076, 1085, 1086), (1074, 1075, 1086, 1087), (1073, 1074, 1087, 1088), (1072, 1073, 1088, 1089), (1071, 1072, 1089, 1090), (1070, 1071, 1090, 1091), (1069, 1070, 1091, 1092), (1068, 1069, 1092, 1093), (1067, 1068, 1093, 1094), (1066, 1067, 1094, 1095), (989, 1066, 1095), (989, 1095, 1096), (1095, 1094, 1097, 1096), (1094, 1093, 1098, 1097), (1093, 1092, 1099, 1098), (1092, 1091, 1100, 1099), (1091, 1090, 1101, 1100), (1090, 1089, 1102, 1101), (1089, 1088, 1103, 1102), (1088, 1087, 1104, 1103), (1087, 1086, 1105, 1104), (1086, 1085, 1106, 1105), (1085, 1084, 1107, 1106), (1084, 1083, 1108, 1107), (1083, 1082, 1109, 1108), (1082, 1081, 1110, 1109), (1081, 1020, 1110), (1110, 1020, 1111), (1109, 1110, 1111, 1112), (1108, 1109, 1112, 1113), (1107, 1108, 1113, 1114), (1106, 1107, 1114, 1115), (1105, 1106, 1115, 1116), (1104, 1105, 1116, 1117), (1103, 1104, 1117, 1118), (1102, 1103, 1118, 1119), (1101, 1102, 1119, 1120), (1100, 1101, 1120, 1121), (1099, 1100, 1121, 1122), (1098, 1099, 1122, 1123), (1097, 1098, 1123, 1124), (1096, 1097, 1124, 1125), (989, 1096, 1125), (989, 1125, 1126), (1125, 1124, 1127, 1126), (1124, 1123, 1128, 1127), (1123, 1122, 1129, 1128), (1122, 1121, 1130, 1129), (1121, 1120, 1131, 1130), (1120, 1119, 1132, 1131), (1119, 1118, 1133, 1132), (1118, 1117, 1134, 1133), (1117, 1116, 1135, 1134), (1116, 1115, 1136, 1135), (1115, 1114, 1137, 1136), (1114, 1113, 1138, 1137), (1113, 1112, 1139, 1138), (1112, 1111, 1140, 1139), (1111, 1020, 1140), (1140, 1020, 1141), (1139, 1140, 1141, 1142), (1138, 1139, 1142, 1143), (1137, 1138, 1143, 1144), (1136, 1137, 1144, 1145), (1135, 1136, 1145, 1146), (1134, 1135, 1146, 1147), (1133, 1134, 1147, 1148), (1132, 1133, 1148, 1149), (1131, 1132, 1149, 1150), (1130, 1131, 1150, 1151), (1129, 1130, 1151, 1152), (1128, 1129, 1152, 1153), (1127, 1128, 1153, 1154), (1126, 1127, 1154, 1155), (989, 1126, 1155), (989, 1155, 1156), (1155, 1154, 1157, 1156), (1154, 1153, 1158, 1157), (1153, 1152, 1159, 1158), (1152, 1151, 1160, 1159), (1151, 1150, 1161, 1160), (1150, 1149, 1162, 1161), (1149, 1148, 1163, 1162), (1148, 1147, 1164, 1163), (1147, 1146, 1165, 1164), (1146, 1145, 1166, 1165), (1145, 1144, 1167, 1166), (1144, 1143, 1168, 1167), (1143, 1142, 1169, 1168), (1142, 1141, 1170, 1169), (1141, 1020, 1170), (1170, 1020, 1171), (1169, 1170, 1171, 1172), (1168, 1169, 1172, 1173), (1167, 1168, 1173, 1174), (1166, 1167, 1174, 1175), (1165, 1166, 1175, 1176), (1164, 1165, 1176, 1177), (1163, 1164, 1177, 1178), (1162, 1163, 1178, 1179), (1161, 1162, 1179, 1180), (1160, 1161, 1180, 1181), (1159, 1160, 1181, 1182), (1158, 1159, 1182, 1183), (1157, 1158, 1183, 1184), (1156, 1157, 1184, 1185), (989, 1156, 1185), (989, 1185, 1186), (1185, 1184, 1187, 1186), (1184, 1183, 1188, 1187), (1183, 1182, 1189, 1188), (1182, 1181, 1190, 1189), (1181, 1180, 1191, 1190), (1180, 1179, 1192, 1191), (1179, 1178, 1193, 1192), (1178, 1177, 1194, 1193), (1177, 1176, 1195, 1194), (1176, 1175, 1196, 1195), (1175, 1174, 1197, 1196), (1174, 1173, 1198, 1197), (1173, 1172, 1199, 1198), (1172, 1171, 1200, 1199), (1171, 1020, 1200), (1200, 1020, 1201), (1199, 1200, 1201, 1202), (1198, 1199, 1202, 1203), (1197, 1198, 1203, 1204), (1196, 1197, 1204, 1205), (1195, 1196, 1205, 1206), (1194, 1195, 1206, 1207), (1193, 1194, 1207, 1208), (1192, 1193, 1208, 1209), (1191, 1192, 1209, 1210), (1190, 1191, 1210, 1211), (1189, 1190, 1211, 1212), (1188, 1189, 1212, 1213), (1187, 1188, 1213, 1214), (1186, 1187, 1214, 1215), (989, 1186, 1215), (989, 1215, 1216), (1215, 1214, 1217, 1216), (1214, 1213, 1218, 1217), (1213, 1212, 1219, 1218), (1212, 1211, 1220, 1219), (1211, 1210, 1221, 1220), (1210, 1209, 1222, 1221), (1209, 1208, 1223, 1222), (1208, 1207, 1224, 1223), (1207, 1206, 1225, 1224), (1206, 1205, 1226, 1225), (1205, 1204, 1227, 1226), (1204, 1203, 1228, 1227), (1203, 1202, 1229, 1228), (1202, 1201, 1230, 1229), (1201, 1020, 1230), (1230, 1020, 1231), (1229, 1230, 1231, 1232), (1228, 1229, 1232, 1233), (1227, 1228, 1233, 1234), (1226, 1227, 1234, 1235), (1225, 1226, 1235, 1236), (1224, 1225, 1236, 1237), (1223, 1224, 1237, 1238), (1222, 1223, 1238, 1239), (1221, 1222, 1239, 1240), (1220, 1221, 1240, 1241), (1219, 1220, 1241, 1242), (1218, 1219, 1242, 1243), (1217, 1218, 1243, 1244), (1216, 1217, 1244, 1245), (989, 1216, 1245), (989, 1245, 1246), (1245, 1244, 1247, 1246), (1244, 1243, 1248, 1247), (1243, 1242, 1249, 1248), (1242, 1241, 1250, 1249), (1241, 1240, 1251, 1250), (1240, 1239, 1252, 1251), (1239, 1238, 1253, 1252), (1238, 1237, 1254, 1253), (1237, 1236, 1255, 1254), (1236, 1235, 1256, 1255), (1235, 1234, 1257, 1256), (1234, 1233, 1258, 1257), (1233, 1232, 1259, 1258), (1232, 1231, 1260, 1259), (1231, 1020, 1260), (1260, 1020, 1261), (1259, 1260, 1261, 1262), (1258, 1259, 1262, 1263), (1257, 1258, 1263, 1264), (1256, 1257, 1264, 1265), (1255, 1256, 1265, 1266), (1254, 1255, 1266, 1267), (1253, 1254, 1267, 1268), (1252, 1253, 1268, 1269), (1251, 1252, 1269, 1270), (1250, 1251, 1270, 1271), (1249, 1250, 1271, 1272), (1248, 1249, 1272, 1273), (1247, 1248, 1273, 1274), (1246, 1247, 1274, 1275), (989, 1246, 1275), (989, 1275, 1276), (1275, 1274, 1277, 1276), (1274, 1273, 1278, 1277), (1273, 1272, 1279, 1278), (1272, 1271, 1280, 1279), (1271, 1270, 1281, 1280), (1270, 1269, 1282, 1281), (1269, 1268, 1283, 1282), (1268, 1267, 1284, 1283), (1267, 1266, 1285, 1284), (1266, 1265, 1286, 1285), (1265, 1264, 1287, 1286), (1264, 1263, 1288, 1287), (1263, 1262, 1289, 1288), (1262, 1261, 1290, 1289), (1261, 1020, 1290), (1290, 1020, 1291), (1289, 1290, 1291, 1292), (1288, 1289, 1292, 1293), (1287, 1288, 1293, 1294), (1286, 1287, 1294, 1295), (1285, 1286, 1295, 1296), (1284, 1285, 1296, 1297), (1283, 1284, 1297, 1298), (1282, 1283, 1298, 1299), (1281, 1282, 1299, 1300), (1280, 1281, 1300, 1301), (1279, 1280, 1301, 1302), (1278, 1279, 1302, 1303), (1277, 1278, 1303, 1304), (1276, 1277, 1304, 1305), (989, 1276, 1305), (989, 1305, 1306), (1305, 1304, 1307, 1306), (1304, 1303, 1308, 1307), (1303, 1302, 1309, 1308), (1302, 1301, 1310, 1309), (1301, 1300, 1311, 1310), (1300, 1299, 1312, 1311), (1299, 1298, 1313, 1312), (1298, 1297, 1314, 1313), (1297, 1296, 1315, 1314), (1296, 1295, 1316, 1315), (1295, 1294, 1317, 1316), (1294, 1293, 1318, 1317), (1293, 1292, 1319, 1318), (1292, 1291, 1320, 1319), (1291, 1020, 1320), (1320, 1020, 1321), (1319, 1320, 1321, 1322), (1318, 1319, 1322, 1323), (1317, 1318, 1323, 1324), (1316, 1317, 1324, 1325), (1315, 1316, 1325, 1326), (1314, 1315, 1326, 1327), (1313, 1314, 1327, 1328), (1312, 1313, 1328, 1329), (1311, 1312, 1329, 1330), (1310, 1311, 1330, 1331), (1309, 1310, 1331, 1332), (1308, 1309, 1332, 1333), (1307, 1308, 1333, 1334), (1306, 1307, 1334, 1335), (989, 1306, 1335), (989, 1335, 1336), (1335, 1334, 1337, 1336), (1334, 1333, 1338, 1337), (1333, 1332, 1339, 1338), (1332, 1331, 1340, 1339), (1331, 1330, 1341, 1340), (1330, 1329, 1342, 1341), (1329, 1328, 1343, 1342), (1328, 1327, 1344, 1343), (1327, 1326, 1345, 1344), (1326, 1325, 1346, 1345), (1325, 1324, 1347, 1346), (1324, 1323, 1348, 1347), (1323, 1322, 1349, 1348), (1322, 1321, 1350, 1349), (1321, 1020, 1350), (1350, 1020, 1351), (1349, 1350, 1351, 1352), (1348, 1349, 1352, 1353), (1347, 1348, 1353, 1354), (1346, 1347, 1354, 1355), (1345, 1346, 1355, 1356), (1344, 1345, 1356, 1357), (1343, 1344, 1357, 1358), (1342, 1343, 1358, 1359), (1341, 1342, 1359, 1360), (1340, 1341, 1360, 1361), (1339, 1340, 1361, 1362), (1338, 1339, 1362, 1363), (1337, 1338, 1363, 1364), (1336, 1337, 1364, 1365), (989, 1336, 1365), (989, 1365, 1366), (1365, 1364, 1367, 1366), (1364, 1363, 1368, 1367), (1363, 1362, 1369, 1368), (1362, 1361, 1370, 1369), (1361, 1360, 1371, 1370), (1360, 1359, 1372, 1371), (1359, 1358, 1373, 1372), (1358, 1357, 1374, 1373), (1357, 1356, 1375, 1374), (1356, 1355, 1376, 1375), (1355, 1354, 1377, 1376), (1354, 1353, 1378, 1377), (1353, 1352, 1379, 1378), (1352, 1351, 1380, 1379), (1351, 1020, 1380), (1380, 1020, 1381), (1379, 1380, 1381, 1382), (1378, 1379, 1382, 1383), (1377, 1378, 1383, 1384), (1376, 1377, 1384, 1385), (1375, 1376, 1385, 1386), (1374, 1375, 1386, 1387), (1373, 1374, 1387, 1388), (1372, 1373, 1388, 1389), (1371, 1372, 1389, 1390), (1370, 1371, 1390, 1391), (1369, 1370, 1391, 1392), (1368, 1369, 1392, 1393), (1367, 1368, 1393, 1394), (1366, 1367, 1394, 1395), (989, 1366, 1395), (989, 1395, 1396), (1395, 1394, 1397, 1396), (1394, 1393, 1398, 1397), (1393, 1392, 1399, 1398), (1392, 1391, 1400, 1399), (1391, 1390, 1401, 1400), (1390, 1389, 1402, 1401), (1389, 1388, 1403, 1402), (1388, 1387, 1404, 1403), (1387, 1386, 1405, 1404), (1386, 1385, 1406, 1405), (1385, 1384, 1407, 1406), (1384, 1383, 1408, 1407), (1383, 1382, 1409, 1408), (1382, 1381, 1410, 1409), (1381, 1020, 1410), (1410, 1020, 1411), (1409, 1410, 1411, 1412), (1408, 1409, 1412, 1413), (1407, 1408, 1413, 1414), (1406, 1407, 1414, 1415), (1405, 1406, 1415, 1416), (1404, 1405, 1416, 1417), (1403, 1404, 1417, 1418), (1402, 1403, 1418, 1419), (1401, 1402, 1419, 1420), (1400, 1401, 1420, 1421), (1399, 1400, 1421, 1422), (1398, 1399, 1422, 1423), (1397, 1398, 1423, 1424), (1396, 1397, 1424, 1425), (989, 1396, 1425), (989, 1425, 1426), (1425, 1424, 1427, 1426), (1424, 1423, 1428, 1427), (1423, 1422, 1429, 1428), (1422, 1421, 1430, 1429), (1421, 1420, 1431, 1430), (1420, 1419, 1432, 1431), (1419, 1418, 1433, 1432), (1418, 1417, 1434, 1433), (1417, 1416, 1435, 1434), (1416, 1415, 1436, 1435), (1415, 1414, 1437, 1436), (1414, 1413, 1438, 1437), (1413, 1412, 1439, 1438), (1412, 1411, 1440, 1439), (1411, 1020, 1440), (1440, 1020, 1441), (1439, 1440, 1441, 1442), (1438, 1439, 1442, 1443), (1437, 1438, 1443, 1444), (1436, 1437, 1444, 1445), (1435, 1436, 1445, 1446), (1434, 1435, 1446, 1447), (1433, 1434, 1447, 1448), (1432, 1433, 1448, 1449), (1431, 1432, 1449, 1450), (1430, 1431, 1450, 1451), (1429, 1430, 1451, 1452), (1428, 1429, 1452, 1453), (1427, 1428, 1453, 1454), (1426, 1427, 1454, 1455), (989, 1426, 1455), (989, 1455, 1456), (1455, 1454, 1457, 1456), (1454, 1453, 1458, 1457), (1453, 1452, 1459, 1458), (1452, 1451, 1460, 1459), (1451, 1450, 1461, 1460), (1450, 1449, 1462, 1461), (1449, 1448, 1463, 1462), (1448, 1447, 1464, 1463), (1447, 1446, 1465, 1464), (1446, 1445, 1466, 1465), (1445, 1444, 1467, 1466), (1444, 1443, 1468, 1467), (1443, 1442, 1469, 1468), (1442, 1441, 1470, 1469), (1441, 1020, 1470), (1485, 1473, 1483), (1483, 1484, 1485), (1472, 1485, 1484), (1483, 1471, 1484), (1487, 1472, 1484), (1484, 1486, 1487), (1476, 1487, 1486), (1484, 1471, 1486), (1489, 1474, 1488), (1488, 1483, 1489), (1473, 1489, 1483), (1488, 1471, 1483), (1491, 1475, 1490), (1490, 1488, 1491), (1474, 1491, 1488), (1490, 1471, 1488), (1492, 1476, 1486), (1486, 1490, 1492), (1475, 1492, 1490), (1486, 1471, 1490), (1494, 1472, 1487), (1487, 1493, 1494), (1481, 1494, 1493), (1493, 1487, 1476), (1496, 1473, 1485), (1485, 1495, 1496), (1477, 1496, 1495), (1495, 1485, 1472), (1498, 1474, 1489), (1489, 1497, 1498), (1478, 1498, 1497), (1497, 1489, 1473), (1500, 1475, 1491), (1491, 1499, 1500), (1479, 1500, 1499), (1499, 1491, 1474), (1502, 1476, 1492), (1492, 1501, 1502), (1480, 1502, 1501), (1501, 1492, 1475), (1503, 1477, 1495), (1495, 1494, 1503), (1481, 1503, 1494), (1494, 1495, 1472), (1504, 1478, 1497), (1497, 1496, 1504), (1477, 1504, 1496), (1496, 1497, 1473), (1505, 1479, 1499), (1499, 1498, 1505), (1478, 1505, 1498), (1498, 1499, 1474), (1506, 1480, 1501), (1501, 1500, 1506), (1479, 1506, 1500), (1500, 1501, 1475), (1507, 1481, 1493), (1493, 1502, 1507), (1480, 1507, 1502), (1502, 1493, 1476), (1509, 1477, 1503), (1503, 1508, 1509), (1482, 1509, 1508), (1508, 1503, 1481), (1510, 1478, 1504), (1504, 1509, 1510), (1482, 1510, 1509), (1509, 1504, 1477), (1511, 1479, 1505), (1505, 1510, 1511), (1482, 1511, 1510), (1510, 1505, 1478), (1512, 1480, 1506), (1506, 1511, 1512), (1482, 1512, 1511), (1511, 1506, 1479), (1508, 1481, 1507), (1507, 1512, 1508), (1482, 1508, 1512), (1512, 1507, 1480), (1514, 1513, 1545), (1545, 1515, 1514), (1545, 1516, 1515), (1545, 1517, 1516), (1545, 1518, 1517), (1545, 1519, 1518), (1545, 1520, 1519), (1545, 1521, 1520), (1545, 1522, 1521), (1545, 1523, 1522), (1545, 1524, 1523), (1545, 1525, 1524), (1545, 1526, 1525), (1545, 1527, 1526), (1545, 1528, 1527), (1545, 1529, 1528), (1545, 1530, 1529), (1545, 1531, 1530), (1545, 1532, 1531), (1545, 1533, 1532), (1545, 1534, 1533), (1545, 1535, 1534), (1545, 1536, 1535), (1545, 1537, 1536), (1545, 1538, 1537), (1545, 1539, 1538), (1545, 1540, 1539), (1545, 1541, 1540), (1545, 1542, 1541), (1545, 1543, 1542), (1545, 1544, 1543), (1545, 1513, 1544), (1546, 1513, 1514), (1546, 1514, 1515), (1546, 1515, 1516), (1546, 1516, 1517), (1546, 1517, 1518), (1546, 1518, 1519), (1546, 1519, 1520), (1546, 1520, 1521), (1546, 1521, 1522), (1546, 1522, 1523), (1546, 1523, 1524), (1546, 1524, 1525), (1546, 1525, 1526), (1546, 1526, 1527), (1546, 1527, 1528), (1546, 1528, 1529), (1546, 1529, 1530), (1546, 1530, 1531), (1546, 1531, 1532), (1546, 1532, 1533), (1546, 1533, 1534), (1546, 1534, 1535), (1546, 1535, 1536), (1546, 1536, 1537), (1546, 1537, 1538), (1546, 1538, 1539), (1546, 1539, 1540), (1546, 1540, 1541), (1546, 1541, 1542), (1546, 1542, 1543), (1546, 1543, 1544), (1544, 1513, 1546), (1548, 1547, 1579), (1579, 1549, 1548), (1579, 1550, 1549), (1579, 1551, 1550), (1579, 1552, 1551), (1579, 1553, 1552), (1579, 1554, 1553), (1579, 1555, 1554), (1579, 1556, 1555), (1579, 1557, 1556), (1579, 1558, 1557), (1579, 1559, 1558), (1579, 1560, 1559), (1579, 1561, 1560), (1579, 1562, 1561), (1579, 1563, 1562), (1579, 1564, 1563), (1579, 1565, 1564), (1579, 1566, 1565), (1579, 1567, 1566), (1579, 1568, 1567), (1579, 1569, 1568), (1579, 1570, 1569), (1579, 1571, 1570), (1579, 1572, 1571), (1579, 1573, 1572), (1579, 1574, 1573), (1579, 1575, 1574), (1579, 1576, 1575), (1579, 1577, 1576), (1579, 1578, 1577), (1579, 1547, 1578), (1580, 1547, 1548), (1580, 1548, 1549), (1580, 1549, 1550), (1580, 1550, 1551), (1580, 1551, 1552), (1580, 1552, 1553), (1580, 1553, 1554), (1580, 1554, 1555), (1580, 1555, 1556), (1580, 1556, 1557), (1580, 1557, 1558), (1580, 1558, 1559), (1580, 1559, 1560), (1580, 1560, 1561), (1580, 1561, 1562), (1580, 1562, 1563), (1580, 1563, 1564), (1580, 1564, 1565), (1580, 1565, 1566), (1580, 1566, 1567), (1580, 1567, 1568), (1580, 1568, 1569), (1580, 1569, 1570), (1580, 1570, 1571), (1580, 1571, 1572), (1580, 1572, 1573), (1580, 1573, 1574), (1580, 1574, 1575), (1580, 1575, 1576), (1580, 1576, 1577), (1580, 1577, 1578), (1578, 1547, 1580)])
me_cone.use_remesh_preserve_volume = False
me_cone.use_remesh_preserve_attributes = False
me_cone.use_mirror_vertex_groups = False
me_cone.update()

# ---- objects
ob_bird = bpy.data.objects.new('Bird', me_cone)
ob_lamp = bpy.data.objects.new('Lamp', light_lamp)
ob_camera = bpy.data.objects.new('Camera', cam_camera)

# ---- transforms, parenting, visibility, modifiers, constraints
ob_bird.location = (-0.8771, 2.061, 0.8361)
ob_bird.rotation_euler = (-1.599, -0.01809, 0.01699)
ob_bird.lineart.crease_threshold = 0.0
ob_lamp.location = (4.076, 1.005, 5.904)
ob_lamp.rotation_euler = (0.6503, 0.05522, 1.866)
ob_lamp.lock_rotations_4d = False
ob_lamp.empty_display_type = 'ARROWS'
ob_lamp.color = (0.0, 0.0, 0.0, 0.0)
ob_lamp.lineart.crease_threshold = 0.0
ob_camera.location = (7.481, -6.508, 5.344)
ob_camera.rotation_euler = (1.109, 0.01082, 0.8149)
ob_camera.lock_rotations_4d = False
ob_camera.empty_display_type = 'ARROWS'
ob_camera.color = (0.0, 0.0, 0.0, 0.0)
ob_camera.display_type = 'WIRE'
ob_camera.lineart.crease_threshold = 0.0

# ---- collection membership
col_collection_1.objects.link(ob_bird)
col_collection_1.objects.link(ob_lamp)
col_collection_1.objects.link(ob_camera)

# ---- scene / render settings (as saved in the file)
scene.camera = ob_camera
scene.frame_start = 1; scene.frame_end = 250; scene.frame_set(20)
scene.render.engine = 'BLENDER_EEVEE_NEXT'
scene.render.image_settings.color_mode = 'RGB'
scene.render.image_settings.compression = 90
scene.render.resolution_percentage = 50
scene.render.dither_intensity = 0.0
scene.render.bake_margin = 2
scene.render.bake_bias = 0.0
scene.cycles.use_denoising = False
scene.cycles.samples = 10
scene.cycles.sampling_pattern = 'TABULATED_SOBOL'
scene.cycles.light_sampling_threshold = 0.0
scene.cycles.use_adaptive_sampling = False
scene.cycles.use_light_tree = False
scene.cycles.blur_glossy = 0.0
scene.cycles.volume_bounces = 1
scene.cycles.pixel_filter_type = 'GAUSSIAN'
scene.cycles.sample_clamp_indirect = 0.0
scene.view_settings.view_transform = 'Standard'
bpy.context.view_layer.update()
